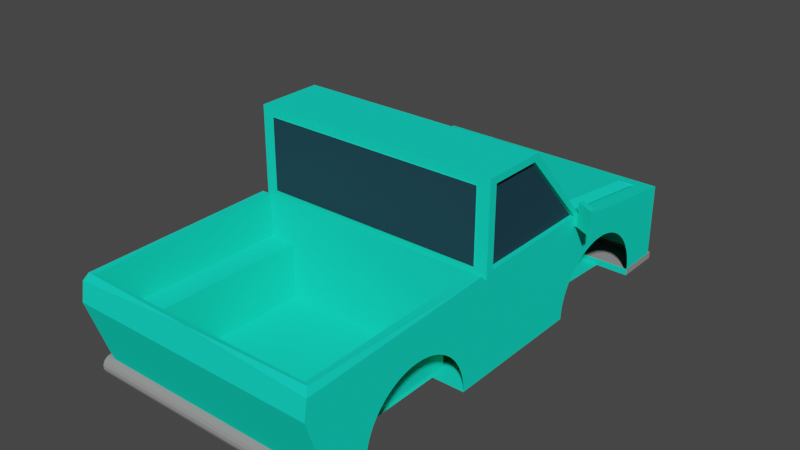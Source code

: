 # Source: pickup.blend  (saved by Blender 3.0.42; exported with 4.5.12 LTS)
import bpy
from mathutils import Matrix  # noqa: F401  (used for matrix-valued properties, if any)

bpy.ops.wm.read_factory_settings(use_empty=True)
scene = bpy.context.scene
scene.name = 'Scene'

# ---- collections
col_collection = bpy.data.collections.new('Collection'); scene.collection.children.link(col_collection)

# ---- materials (node trees are filled in below, after node groups)
mat_blue = bpy.data.materials.new('Blue')
mat_blue.use_transparent_shadow = False
mat_blue.diffuse_color = (0.007964, 0.8, 0.5686, 1.0)
mat_blue.roughness = 0.0
mat_blue.specular_intensity = 0.0
mat_glass = bpy.data.materials.new('Glass')
mat_glass.use_transparent_shadow = False
mat_glass.diffuse_color = (0.01681, 0.05781, 0.08022, 1.0)
mat_black = bpy.data.materials.new('Black')
mat_black.use_transparent_shadow = False
mat_black.diffuse_color = (0.01739, 0.01739, 0.01739, 1.0)
mat_aluminium = bpy.data.materials.new('Aluminium')
mat_aluminium.use_transparent_shadow = False
mat_aluminium.diffuse_color = (0.281, 0.281, 0.281, 1.0)
mat_aluminium.metallic = 0.3837
mat_white = bpy.data.materials.new('White')
mat_white.alpha_threshold = 0.0
mat_white.use_transparent_shadow = False
mat_white.diffuse_color = (1.0, 1.0, 1.0, 1.0)
mat_white.line_color = (0.0, 0.0, 0.0, 1.0)

# ---- material node trees

# ---- world
world_world = bpy.data.worlds.new('World'); scene.world = world_world
world_world.use_nodes = True; world_world.node_tree.nodes.clear()
_N = world_world.node_tree.nodes; _L = world_world.node_tree.links
n0 = _N.new('ShaderNodeOutputWorld'); n0.name = 'World Output'; n0.location = (300, 300)
n1 = _N.new('ShaderNodeBackground'); n1.name = 'Background'; n1.location = (10, 300)
n1.inputs[0].default_value = (0.05088, 0.05088, 0.05088, 1.0)
_L.new(n1.outputs[0], n0.inputs[0])
n0.is_active_output = True
world_world.color = (0.05088, 0.05088, 0.05088)
world_world.use_sun_shadow = False
world_world.sun_shadow_jitter_overblur = 0.0

# ---- meshes
me_cube_001 = bpy.data.meshes.new('Cube.001')
me_cube_001.from_pydata([(-0.6129, -1.0, -0.1842), (-0.6129, -1.106, 0.1346), (-0.6129, 1.0, -0.1842), (-0.6129, 1.0, 0.1346), (-0.6129, 0.4, 0.2169), (-0.6129, 0.06999, 0.5977), (-0.4522, -0.842, -0.1842), (-0.5458, -0.8419, -0.1842), (-0.6129, -0.8416, -0.1719), (-0.6129, -0.8406, -0.1592), (-0.6129, -0.8419, -0.1842), (-0.6129, -0.5837, 0.07367), (-0.6129, -0.5963, 0.07336), (-0.6129, -0.609, 0.07243), (-0.6129, -0.6586, 0.06255), (-0.6129, -0.6707, 0.05857), (-0.6129, -0.6941, 0.04888), (-0.6129, -0.462, 0.04318), (-0.6129, -0.4733, 0.04888), (-0.6129, -0.6825, 0.05401), (-0.6129, -0.7054, 0.04318), (-0.6129, -0.7164, 0.03693), (-0.6129, -0.4402, 0.03015), (-0.6129, -0.4509, 0.03693), (-0.6129, -0.7271, 0.03015), (-0.6129, -0.7375, 0.02285), (-0.6129, -0.4299, 0.02285), (-0.6129, -0.7475, 0.01506), (-0.6129, -0.7571, 0.006779), (-0.6129, -0.7663, -0.00196), (-0.6129, -0.7984, -0.04109), (-0.6129, -0.7911, -0.03073), (-0.6129, -0.775, -0.01114), (-0.6129, -0.7833, -0.02074), (-0.6129, -0.8171, -0.07414), (-0.6129, -0.8114, -0.06282), (-0.6129, -0.8052, -0.0518), (-0.6129, -0.8222, -0.08573), (-0.6129, -0.8268, -0.09756), (-0.6129, -0.8342, -0.1218), (-0.6129, -0.8308, -0.1096), (-0.6129, -0.8369, -0.1342), (-0.6129, -0.8391, -0.1467), (-0.6129, -0.5087, 0.06255), (-0.6129, -0.5584, 0.07243), (-0.6129, -0.6464, 0.06593), (-0.6129, -0.6216, 0.07087), (-0.6129, -0.5209, 0.06593), (-0.6129, -0.6341, 0.06871), (-0.6129, -0.571, 0.07336), (-0.6129, -0.5333, 0.06871), (-0.6129, -0.5458, 0.07087), (-0.6129, -0.4849, 0.05401), (-0.6129, -0.4967, 0.05857), (-0.6129, 0.3073, -0.1342), (-0.6129, 0.322, -0.08573), (-0.6129, 0.3175, -0.09756), (-0.6129, 0.3135, -0.1096), (-0.6129, 0.3101, -0.1218), (-0.4522, -0.3253, -0.1842), (-0.4483, 0.3022, -0.1842), (-0.5458, -0.3254, -0.1842), (-0.5458, 0.3023, -0.1842), (-0.6129, -0.3258, -0.1719), (-0.6129, -0.3267, -0.1592), (-0.6129, -0.3283, -0.1467), (-0.6129, -0.3255, -0.1842), (-0.6129, -0.3304, -0.1342), (-0.6129, -0.3366, -0.1096), (-0.6129, -0.3332, -0.1218), (-0.6129, -0.3406, -0.09756), (-0.6129, -0.3451, -0.08573), (-0.6129, -0.3841, -0.02074), (-0.6129, -0.3622, -0.0518), (-0.6129, -0.356, -0.06282), (-0.6129, -0.369, -0.04109), (-0.6129, -0.3503, -0.07414), (-0.6129, -0.3763, -0.03073), (-0.6129, -0.4199, 0.01506), (-0.6129, -0.4103, 0.006779), (-0.6129, -0.4011, -0.00196), (-0.6129, -0.3924, -0.01114), (-0.6129, 0.5227, 0.07087), (-0.6129, 0.5353, 0.07243), (-0.6129, 0.5102, 0.06871), (-0.6129, 0.4978, 0.06593), (-0.6129, 0.4856, 0.06255), (-0.6129, 0.4736, 0.05857), (-0.6129, 0.4502, 0.04888), (-0.6129, 0.4618, 0.05401), (-0.6129, 0.4389, 0.04318), (-0.6129, 0.4278, 0.03693), (-0.6129, 0.4171, 0.03015), (-0.6129, 0.4068, 0.02285), (-0.6129, 0.4, 0.01758), (-0.6129, 0.3968, 0.01506), (-0.6129, 0.3872, 0.006779), (-0.6129, 0.378, -0.00196), (-0.6129, 0.3693, -0.01114), (-0.6129, 0.361, -0.02074), (-0.6129, 0.3532, -0.03073), (-0.6129, 0.3391, -0.0518), (-0.6129, 0.3459, -0.04109), (-0.6129, 0.3329, -0.06282), (-0.6129, 0.3272, -0.07414), (-0.6129, 0.3052, -0.1467), (-0.6129, 0.3036, -0.1592), (-0.6129, 0.3027, -0.1719), (-0.6129, 0.3024, -0.1842), (-0.6129, 0.5606, 0.07367), (-0.6129, 0.5732, 0.07336), (-0.6129, 0.5479, 0.07336), (-0.6129, 0.5859, 0.07243), (-0.6129, 0.5985, 0.07087), (-0.6129, 0.611, 0.06871), (-0.6129, 0.6233, 0.06593), (-0.6129, 0.6594, 0.05401), (-0.6129, 0.6355, 0.06255), (-0.6129, 0.6476, 0.05857), (-0.6129, 0.671, 0.04888), (-0.6129, 0.6823, 0.04318), (-0.6129, 0.6933, 0.03693), (-0.6129, 0.7144, 0.02285), (-0.6129, 0.704, 0.03015), (-0.6129, 0.7244, 0.01506), (-0.6129, 0.7432, -0.00196), (-0.6129, 0.734, 0.006779), (-0.6129, 0.7519, -0.01114), (-0.6129, 0.7602, -0.02074), (-0.6129, 0.768, -0.03073), (-0.6129, 0.7883, -0.06282), (-0.6129, 0.794, -0.07414), (-0.6129, 0.7991, -0.08573), (-0.6129, 0.7753, -0.04109), (-0.6129, 0.7821, -0.0518), (-0.2983, 0.8189, -0.1842), (-0.5458, 0.8188, -0.1842), (-0.6129, 0.8185, -0.1719), (-0.6129, 0.8175, -0.1592), (-0.6129, 0.8138, -0.1342), (-0.6129, 0.8188, -0.1842), (-0.6129, 0.816, -0.1467), (-0.6129, 0.8111, -0.1218), (-0.6129, 0.8037, -0.09756), (-0.6129, 0.8077, -0.1096), (-0.319, 1.0, 0.05726), (-0.319, 1.0, -0.1068), (0.0, 1.0, -0.1068), (0.0, 1.0, 0.05726), (-0.319, 0.98, 0.05726), (-0.319, 0.98, -0.1068), (0.0, 0.98, -0.1068), (0.0, 0.98, 0.05726), (-0.6129, -1.093, 0.2152), (-0.6129, -0.2102, 0.5977), (-0.6129, -0.2117, 0.2159), (-0.6129, 1.0, -0.2142), (-0.4483, 0.8189, -0.2142), (-0.5458, 0.8188, -0.2142), (-0.6129, 0.8188, -0.2142), (-0.6129, 1.02, -0.1842), (-0.6129, 1.02, -0.2142), (-0.2596, 0.98, 0.02007), (-0.2596, 0.98, -0.06966), (-1.067e-09, 0.98, -0.06966), (-1.067e-09, 0.98, 0.02007), (-0.2596, 0.96, 0.02007), (-0.2596, 0.96, -0.06966), (-1.067e-09, 0.96, -0.06966), (-1.067e-09, 0.96, 0.02007), (-0.6129, 0.3485, 0.2452), (-0.6129, -0.1766, 0.2443), (-0.6129, -0.1752, 0.5693), (-0.6129, 0.05145, 0.5693), (-0.6129, -0.2407, 0.2443), (-0.5976, -1.074, 0.2437), (-0.5629, -0.1766, 0.2443), (-0.5629, 0.3485, 0.2452), (-0.5629, -0.1752, 0.5693), (-0.5629, 0.05145, 0.5693), (-0.5629, -0.2407, 0.2443), (-0.5726, -1.064, 0.2421), (-0.6292, 0.3494, 0.2045), (-0.6292, 0.3494, 0.2576), (-0.6292, 0.3749, 0.2045), (-0.6292, 0.3749, 0.2576), (-0.6035, 0.3494, 0.2045), (-0.6035, 0.3494, 0.2576), (-0.6035, 0.3749, 0.2045), (-0.6035, 0.3749, 0.2576), (-0.7171, 0.337, 0.2045), (-0.7171, 0.3114, 0.2045), (-0.7171, 0.3114, 0.2576), (-0.7171, 0.337, 0.2576), (-0.6292, 0.3494, 0.3076), (-0.6292, 0.3749, 0.3076), (-0.7171, 0.3114, 0.3076), (-0.7171, 0.337, 0.3076), (0.0, -1.088, 0.2455), (0.0, -1.068, 0.2423), (0.6129, -1.0, -0.1842), (0.6129, -1.106, 0.1346), (0.6129, 1.0, -0.1842), (0.6129, 1.0, 0.1346), (0.0, 0.4, 0.2169), (0.6129, 0.4, 0.2169), (0.0, 1.0, -0.1842), (0.0, 1.0, 0.1346), (0.0, -1.0, -0.1842), (0.0, -1.106, 0.1346), (0.6129, 0.06999, 0.5977), (0.0, 0.06999, 0.5977), (0.0, -0.842, -0.1842), (0.4522, -0.842, -0.1842), (0.5458, -0.8419, -0.1842), (0.6129, -0.8416, -0.1719), (0.6129, -0.8406, -0.1592), (0.6129, -0.8419, -0.1842), (0.6129, -0.5837, 0.07367), (0.6129, -0.5963, 0.07336), (0.6129, -0.609, 0.07243), (0.6129, -0.6586, 0.06255), (0.6129, -0.6707, 0.05857), (0.6129, -0.6941, 0.04888), (0.6129, -0.462, 0.04318), (0.6129, -0.4733, 0.04888), (0.6129, -0.6825, 0.05401), (0.6129, -0.7054, 0.04318), (0.6129, -0.7164, 0.03693), (0.6129, -0.4402, 0.03015), (0.6129, -0.4509, 0.03693), (0.6129, -0.7271, 0.03015), (0.6129, -0.7375, 0.02285), (0.6129, -0.4299, 0.02285), (0.6129, -0.7475, 0.01506), (0.6129, -0.7571, 0.006779), (0.6129, -0.7663, -0.00196), (0.6129, -0.7984, -0.04109), (0.6129, -0.7911, -0.03073), (0.6129, -0.775, -0.01114), (0.6129, -0.7833, -0.02074), (0.6129, -0.8171, -0.07414), (0.6129, -0.8114, -0.06282), (0.6129, -0.8052, -0.0518), (0.6129, -0.8222, -0.08573), (0.6129, -0.8268, -0.09756), (0.6129, -0.8342, -0.1218), (0.6129, -0.8308, -0.1096), (0.6129, -0.8369, -0.1342), (0.6129, -0.8391, -0.1467), (0.6129, -0.5087, 0.06255), (0.6129, -0.5584, 0.07243), (0.6129, -0.6464, 0.06593), (0.6129, -0.6216, 0.07087), (0.6129, -0.5209, 0.06593), (0.6129, -0.6341, 0.06871), (0.6129, -0.571, 0.07336), (0.6129, -0.5333, 0.06871), (0.6129, -0.5458, 0.07087), (0.6129, -0.4849, 0.05401), (0.6129, -0.4967, 0.05857), (0.0, -0.3253, -0.1842), (0.0, 0.3022, -0.1842), (0.6129, 0.3073, -0.1342), (0.6129, 0.322, -0.08573), (0.6129, 0.3175, -0.09756), (0.6129, 0.3135, -0.1096), (0.6129, 0.3101, -0.1218), (0.4522, -0.3253, -0.1842), (0.4483, 0.3022, -0.1842), (0.5458, -0.3254, -0.1842), (0.5458, 0.3023, -0.1842), (0.6129, -0.3258, -0.1719), (0.6129, -0.3267, -0.1592), (0.6129, -0.3283, -0.1467), (0.6129, -0.3255, -0.1842), (0.6129, -0.3304, -0.1342), (0.6129, -0.3366, -0.1096), (0.6129, -0.3332, -0.1218), (0.6129, -0.3406, -0.09756), (0.6129, -0.3451, -0.08573), (0.6129, -0.3841, -0.02074), (0.6129, -0.3622, -0.0518), (0.6129, -0.356, -0.06282), (0.6129, -0.369, -0.04109), (0.6129, -0.3503, -0.07414), (0.6129, -0.3763, -0.03073), (0.6129, -0.4199, 0.01506), (0.6129, -0.4103, 0.006779), (0.6129, -0.4011, -0.00196), (0.6129, -0.3924, -0.01114), (0.6129, 0.5227, 0.07087), (0.6129, 0.5353, 0.07243), (0.6129, 0.5102, 0.06871), (0.6129, 0.4978, 0.06593), (0.6129, 0.4856, 0.06255), (0.6129, 0.4736, 0.05857), (0.6129, 0.4502, 0.04888), (0.6129, 0.4618, 0.05401), (0.6129, 0.4389, 0.04318), (0.6129, 0.4278, 0.03693), (0.6129, 0.4171, 0.03015), (0.6129, 0.4068, 0.02285), (0.6129, 0.4, 0.01758), (0.6129, 0.3968, 0.01506), (0.6129, 0.3872, 0.006779), (0.6129, 0.378, -0.00196), (0.6129, 0.3693, -0.01114), (0.6129, 0.361, -0.02074), (0.6129, 0.3532, -0.03073), (0.6129, 0.3391, -0.0518), (0.6129, 0.3459, -0.04109), (0.6129, 0.3329, -0.06282), (0.6129, 0.3272, -0.07414), (0.6129, 0.3052, -0.1467), (0.6129, 0.3036, -0.1592), (0.6129, 0.3027, -0.1719), (0.6129, 0.3024, -0.1842), (0.6129, 0.5606, 0.07367), (0.6129, 0.5732, 0.07336), (0.6129, 0.5479, 0.07336), (0.6129, 0.5859, 0.07243), (0.6129, 0.5985, 0.07087), (0.6129, 0.611, 0.06871), (0.6129, 0.6233, 0.06593), (0.6129, 0.6594, 0.05401), (0.6129, 0.6355, 0.06255), (0.6129, 0.6476, 0.05857), (0.6129, 0.671, 0.04888), (0.6129, 0.6823, 0.04318), (0.6129, 0.6933, 0.03693), (0.6129, 0.7144, 0.02285), (0.6129, 0.704, 0.03015), (0.6129, 0.7244, 0.01506), (0.6129, 0.7432, -0.00196), (0.6129, 0.734, 0.006779), (0.6129, 0.7519, -0.01114), (0.6129, 0.7602, -0.02074), (0.6129, 0.768, -0.03073), (0.6129, 0.7883, -0.06282), (0.6129, 0.794, -0.07414), (0.6129, 0.7991, -0.08573), (0.6129, 0.7753, -0.04109), (0.6129, 0.7821, -0.0518), (0.0, 0.8189, -0.1842), (0.2983, 0.8189, -0.1842), (0.5458, 0.8188, -0.1842), (0.6129, 0.8185, -0.1719), (0.6129, 0.8175, -0.1592), (0.6129, 0.8138, -0.1342), (0.6129, 0.8188, -0.1842), (0.6129, 0.816, -0.1467), (0.6129, 0.8111, -0.1218), (0.6129, 0.8037, -0.09756), (0.6129, 0.8077, -0.1096), (0.319, 1.0, 0.05726), (0.319, 1.0, -0.1068), (0.319, 0.98, 0.05726), (0.319, 0.98, -0.1068), (0.6129, -1.093, 0.2152), (0.0, -1.092, 0.2172), (0.6129, -0.2102, 0.5977), (0.6129, -0.2117, 0.2159), (0.0, 1.0, -0.2142), (0.6129, 1.0, -0.2142), (0.0, 0.8189, -0.2142), (0.4483, 0.8189, -0.2142), (0.5458, 0.8188, -0.2142), (0.6129, 0.8188, -0.2142), (0.0, 1.02, -0.1842), (0.6129, 1.02, -0.1842), (0.0, 1.02, -0.2142), (0.6129, 1.02, -0.2142), (0.2596, 0.98, 0.02007), (0.2596, 0.98, -0.06966), (0.2596, 0.96, 0.02007), (0.2596, 0.96, -0.06966), (0.6129, 0.3485, 0.2452), (0.6129, -0.1766, 0.2443), (0.6129, -0.1752, 0.5693), (0.6129, 0.05145, 0.5693), (0.6129, -0.2407, 0.2443), (0.5976, -1.074, 0.2437), (0.5629, -0.1766, 0.2443), (0.5629, 0.3485, 0.2452), (0.5629, -0.1752, 0.5693), (0.5629, 0.05145, 0.5693), (0.5629, -0.2407, 0.2443), (0.5726, -1.064, 0.2421), (0.6292, 0.3494, 0.2045), (0.6292, 0.3494, 0.2576), (0.6292, 0.3749, 0.2045), (0.6292, 0.3749, 0.2576), (0.6035, 0.3494, 0.2045), (0.6035, 0.3494, 0.2576), (0.6035, 0.3749, 0.2045), (0.6035, 0.3749, 0.2576), (0.7171, 0.337, 0.2045), (0.7171, 0.3114, 0.2045), (0.7171, 0.3114, 0.2576), (0.7171, 0.337, 0.2576), (0.6292, 0.3494, 0.3076), (0.6292, 0.3749, 0.3076), (0.7171, 0.3114, 0.3076), (0.7171, 0.337, 0.3076), (-0.5792, 0.08649, 0.5693), (0.0, 0.08649, 0.5693), (-0.5792, 0.3835, 0.2452), (0.0, 0.3835, 0.2452), (0.5792, 0.08649, 0.5693), (0.5792, 0.3835, 0.2452), (-0.5792, 0.0692, 0.5593), (0.0, 0.0692, 0.5593), (-0.5792, 0.3662, 0.2352), (0.0, 0.3662, 0.2352), (0.5792, 0.0692, 0.5593), (0.5792, 0.3662, 0.2352), (-0.5394, 0.46, 0.2086), (-0.5394, 0.94, 0.1429), (0.0, 0.46, 0.2086), (0.0, 0.94, 0.1429), (0.5394, 0.46, 0.2086), (0.5394, 0.94, 0.1429), (-0.5153, 0.4721, 0.1996), (-0.5153, 0.9306, 0.1368), (0.0, 0.4721, 0.1996), (0.0, 0.9306, 0.1368), (0.5153, 0.4721, 0.1996), (0.5153, 0.9306, 0.1368), (-0.5726, -0.9943, 0.06026), (-0.5629, -0.2402, 0.06248), (0.5726, -0.9943, 0.06026), (0.5629, -0.2402, 0.06248), (0.0, -0.9987, 0.06094), (-0.4425, -0.9943, 0.06026), (-0.435, -0.2402, 0.06248), (0.4425, -0.9943, 0.06026), (0.435, -0.2402, 0.06248), (1.564e-09, -0.9987, 0.06046), (-0.4425, -0.9489, -0.1795), (-0.435, -0.2438, -0.1773), (0.4425, -0.9489, -0.1795), (0.435, -0.2438, -0.1773), (1.564e-09, -0.9529, -0.1793), (-0.5516, -0.2103, 0.5602), (-0.5516, -0.2116, 0.2534), (0.5516, -0.2103, 0.5602), (0.5516, -0.2116, 0.2534), (-0.5516, -0.1903, 0.56), (-0.5516, -0.1916, 0.2533), (0.5516, -0.1903, 0.56), (0.5516, -0.1916, 0.2533), (-0.03669, 0.898, 0.1655), (-0.4786, 0.898, 0.1655), (-0.4786, 0.5047, 0.2194), (-0.03669, 0.5047, 0.2194), (0.03669, 0.898, 0.1655), (0.03669, 0.5047, 0.2194), (0.4786, 0.5047, 0.2194), (0.4786, 0.898, 0.1655), (-0.5899, -0.1766, 0.2443), (-0.5899, 0.3485, 0.2452), (-0.5899, -0.1752, 0.5693), (-0.5899, 0.05145, 0.5693), (0.5899, -0.1766, 0.2443), (0.5899, 0.3485, 0.2452), (0.5899, -0.1752, 0.5693), (0.5899, 0.05145, 0.5693), (-0.5792, 0.08641, 0.575), (-5.378e-10, 0.08641, 0.575), (-0.5792, 0.3834, 0.2509), (-5.378e-10, 0.3834, 0.2509), (0.5792, 0.08641, 0.575), (0.5792, 0.3834, 0.2509), (-0.5516, -0.2136, 0.5601), (-0.5516, -0.215, 0.2534), (0.5516, -0.2136, 0.5601), (0.5516, -0.215, 0.2534), (-0.5899, 0.08593, 0.2448), (-0.5899, -0.1759, 0.4068), (-0.5899, -0.06188, 0.5693), (-0.5899, 0.2, 0.4073), (0.5899, 0.08593, 0.2448), (0.5899, -0.1759, 0.4068), (0.5899, -0.06188, 0.5693), (0.5899, 0.2, 0.4073), (-0.2896, 0.08641, 0.575), (-0.2896, 0.3834, 0.2509), (-0.5792, 0.2349, 0.413), (0.2896, 0.08641, 0.575), (0.2896, 0.3834, 0.2509), (0.5792, 0.2349, 0.413), (-0.5516, -0.2143, 0.4068), (0.5516, -0.2143, 0.4068), (0.0, -0.2136, 0.5601), (0.0, -0.215, 0.2534)], [], [(205, 204, 408, 410), (208, 209, 1, 0), (0, 1, 4, 94, 95, 96, 97, 98, 99, 100, 102, 101, 103, 104, 55, 56, 57, 58, 54, 105, 106, 107, 108, 66, 63, 64, 65, 67, 69, 68, 70, 71, 76, 74, 73, 75, 77, 72, 81, 80, 79, 78, 26, 22, 23, 17, 18, 52, 53, 43, 47, 50, 51, 44, 49, 11, 12, 13, 46, 48, 45, 14, 15, 19, 16, 20, 21, 24, 25, 27, 28, 29, 32, 33, 31, 30, 36, 35, 34, 37, 38, 40, 39, 41, 42, 9, 8, 10), (1, 209, 360, 153), (207, 3, 418, 420), (2, 3, 145, 146), (140, 137, 138, 141, 139, 142, 144, 143, 132, 131, 130, 134, 133, 129, 128, 127, 125, 126, 124, 122, 123, 121, 120, 119, 116, 118, 117, 115, 114, 113, 112, 110, 109, 111, 83, 82, 84, 85, 86, 87, 89, 88, 90, 91, 92, 93, 94, 4, 3, 2), (108, 62, 60, 262, 261, 59, 61, 66), (10, 7, 6, 212, 208, 0), (6, 59, 261, 212), (147, 146, 150, 151), (3, 207, 148, 145), (206, 2, 146, 147), (149, 152, 165, 162), (145, 148, 152, 149), (146, 145, 149, 150), (153, 155, 4, 1), (385, 383, 464, 483, 466), (156, 363, 365, 157, 158, 159), (344, 135, 157, 365), (140, 2, 156, 159), (135, 136, 158, 157), (136, 140, 159, 158), (160, 369, 371, 161), (2, 206, 369, 160), (363, 156, 161, 371), (156, 2, 160, 161), (162, 165, 169, 166), (150, 149, 162, 163), (151, 150, 163, 164), (167, 166, 169, 168), (163, 162, 166, 167), (164, 163, 167, 168), (155, 171, 170, 4), (154, 172, 171, 155), (5, 173, 172, 154), (4, 170, 173, 5), (171, 172, 178, 176), (153, 175, 174, 155), (172, 173, 179, 178), (170, 171, 176, 177), (174, 175, 181, 180), (173, 170, 177, 179), (182, 183, 192, 191), (184, 185, 189, 188), (188, 189, 187, 186), (186, 187, 183, 182), (184, 188, 186, 182), (189, 185, 183, 187), (191, 192, 193, 190), (183, 185, 195, 194), (184, 182, 191, 190), (185, 184, 190, 193), (194, 195, 197, 196), (185, 193, 197, 195), (192, 183, 194, 196), (193, 192, 196, 197), (153, 360, 198, 175), (175, 198, 199, 181), (204, 4, 407, 408), (208, 200, 201, 209), (200, 217, 215, 216, 249, 248, 246, 247, 245, 244, 241, 242, 243, 237, 238, 240, 239, 236, 235, 234, 232, 231, 228, 227, 223, 226, 222, 221, 252, 255, 253, 220, 219, 218, 256, 251, 258, 257, 254, 250, 260, 259, 225, 224, 230, 229, 233, 287, 288, 289, 290, 281, 286, 284, 282, 283, 285, 280, 279, 277, 278, 276, 274, 273, 272, 275, 317, 316, 315, 314, 263, 267, 266, 265, 264, 313, 312, 310, 311, 309, 308, 307, 306, 305, 304, 303, 205, 201), (201, 359, 360, 209), (203, 207, 420, 422), (206, 363, 365, 344), (202, 356, 355, 203), (350, 202, 203, 205, 303, 302, 301, 300, 299, 297, 298, 296, 295, 294, 293, 291, 292, 320, 318, 319, 321, 322, 323, 324, 326, 327, 325, 328, 329, 330, 332, 331, 333, 335, 334, 336, 337, 338, 342, 343, 339, 340, 341, 353, 354, 352, 349, 351, 348, 347), (317, 275, 270, 268, 261, 262, 269, 271), (217, 200, 208, 212, 213, 214), (213, 212, 261, 268), (147, 151, 358, 356), (203, 355, 148, 207), (206, 147, 356, 202), (357, 373, 165, 152), (355, 357, 152, 148), (356, 358, 357, 355), (359, 201, 205, 362), (383, 384, 465, 482, 464), (364, 368, 367, 366, 365, 363), (344, 365, 366, 345), (206, 369, 371, 363), (350, 368, 364, 202), (345, 366, 367, 346), (346, 367, 368, 350), (370, 372, 371, 369), (202, 370, 369, 206), (363, 371, 372, 364), (364, 372, 370, 202), (373, 375, 169, 165), (358, 374, 373, 357), (151, 164, 374, 358), (376, 168, 169, 375), (374, 376, 375, 373), (164, 168, 376, 374), (362, 205, 377, 378), (361, 362, 378, 379), (210, 361, 379, 380), (205, 210, 380, 377), (378, 383, 385, 379), (359, 362, 381, 382), (379, 385, 386, 380), (377, 384, 383, 378), (381, 387, 388, 382), (380, 386, 384, 377), (389, 398, 399, 390), (391, 395, 396, 392), (395, 393, 394, 396), (393, 389, 390, 394), (391, 389, 393, 395), (396, 394, 390, 392), (398, 397, 400, 399), (390, 401, 402, 392), (391, 397, 398, 389), (392, 400, 397, 391), (401, 403, 404, 402), (392, 402, 404, 400), (399, 403, 401, 390), (400, 404, 403, 399), (359, 382, 198, 360), (382, 388, 199, 198), (408, 407, 413, 414), (410, 408, 414, 416), (5, 211, 406, 405), (211, 210, 409, 406), (210, 205, 410, 409), (4, 5, 405, 407), (409, 410, 416, 415), (406, 409, 415, 412), (407, 405, 411, 413), (405, 406, 412, 411), (421, 422, 428, 427), (422, 420, 426, 428), (4, 204, 419, 417), (3, 4, 417, 418), (204, 205, 421, 419), (205, 203, 422, 421), (418, 417, 423, 424), (419, 421, 427, 425), (420, 418, 424, 426), (417, 419, 425, 423), (157, 365, 262, 60), (366, 269, 262, 365), (211, 5, 154, 361, 210), (154, 155, 445, 444), (174, 180, 387, 381, 362, 155), (199, 388, 431, 433), (433, 431, 436, 438), (387, 180, 430, 432), (180, 181, 429, 430), (388, 387, 432, 431), (181, 199, 433, 429), (437, 435, 440, 442), (430, 429, 434, 435), (429, 433, 438, 434), (431, 432, 437, 436), (432, 430, 435, 437), (440, 439, 443, 441, 442), (438, 436, 441, 443), (435, 434, 439, 440), (434, 438, 443, 439), (436, 437, 442, 441), (446, 444, 448, 450), (361, 154, 444, 446), (362, 361, 446, 447), (155, 362, 447, 445), (415, 416, 473, 491, 472), (444, 445, 449, 448), (445, 447, 451, 449), (447, 446, 450, 451), (452, 453, 454, 455), (424, 453, 452, 426), (423, 454, 453, 424), (425, 455, 454, 423), (426, 452, 455, 425), (456, 457, 458, 459), (425, 457, 456, 426), (427, 458, 457, 425), (428, 459, 458, 427), (426, 456, 459, 428), (416, 414, 471, 490, 473), (411, 412, 469, 486, 468), (448, 449, 475, 492, 474), (386, 385, 466, 484, 467), (414, 413, 470, 487, 471), (177, 176, 460, 478, 461), (451, 450, 476, 493, 477), (384, 386, 467, 485, 465), (413, 411, 468, 488, 470), (176, 178, 462, 479, 460), (450, 448, 474, 494, 476), (178, 179, 463, 480, 462), (449, 451, 477, 495, 475), (412, 415, 472, 489, 469), (179, 177, 461, 481, 463)])
me_cube_001.polygons.foreach_set('material_index', [0, 0, 0, 0, 0, 0, 0, 0, 0, 0, 3, 0, 0, 0, 3, 3, 0, 0, 3, 0, 3, 0, 0, 3, 3, 3, 3, 2, 0, 0, 2, 2, 2, 0, 0, 0, 0, 0, 0, 0, 0, 0, 0, 0, 0, 0, 0, 0, 0, 0, 0, 0, 0, 0, 0, 0, 0, 0, 0, 0, 0, 0, 0, 0, 0, 0, 0, 0, 0, 0, 3, 0, 0, 0, 3, 3, 0, 0, 3, 0, 0, 3, 0, 0, 3, 3, 3, 3, 2, 0, 0, 2, 2, 2, 0, 0, 0, 0, 0, 0, 0, 0, 0, 0, 0, 0, 0, 0, 0, 0, 0, 0, 0, 0, 0, 0, 0, 0, 0, 0, 0, 0, 0, 0, 0, 0, 0, 0, 0, 0, 0, 0, 0, 0, 0, 0, 0, 0, 0, 0, 0, 0, 0, 0, 0, 0, 0, 0, 0, 0, 0, 0, 0, 0, 0, 0, 0, 0, 0, 0, 0, 0, 0, 0, 0, 0, 0, 0, 0, 0, 0, 0, 0, 0, 0, 0, 0, 0, 0, 0, 0, 0, 0, 0, 0, 0, 0, 0, 0, 0, 0, 0, 0, 0])
_uv = me_cube_001.uv_layers.new(name='UVMap')
_uv.uv.foreach_set('vector', [0.875, 0.575, 0.75, 0.575, 0.75, 0.575, 0.875, 0.575, 0.375, 0.875, 0.625, 0.875, 0.625, 1.0, 0.375, 1.0, 0.375, 0.0, 0.625, 0.0, 0.625, 0.175, 0.4701, 0.175, 0.469, 0.1746, 0.4653, 0.1735, 0.4614, 0.1723, 0.4573, 0.1713, 0.4529, 0.1703, 0.4484, 0.1693, 0.4436, 0.1684, 0.4387, 0.1676, 0.4336, 0.1668, 0.4283, 0.1661, 0.4228, 0.1655, 0.4172, 0.1649, 0.4115, 0.1644, 0.4056, 0.164, 0.3996, 0.1636, 0.3935, 0.1633, 0.3874, 0.1631, 0.3811, 0.1629, 0.375, 0.1628, 0.375, 0.08432, 0.3819, 0.08446, 0.3889, 0.08453, 0.3959, 0.08452, 0.4028, 0.08443, 0.4097, 0.08427, 0.4165, 0.08403, 0.4233, 0.08372, 0.4299, 0.08334, 0.4364, 0.08288, 0.4428, 0.08235, 0.4491, 0.08176, 0.4552, 0.08109, 0.4612, 0.08037, 0.4669, 0.07958, 0.4725, 0.07873, 0.4779, 0.07782, 0.4831, 0.07685, 0.488, 0.07583, 0.4927, 0.07476, 0.4972, 0.07364, 0.5014, 0.07248, 0.5053, 0.07127, 0.5089, 0.07002, 0.5123, 0.06873, 0.5153, 0.06741, 0.518, 0.06605, 0.5205, 0.06467, 0.5225, 0.06326, 0.5243, 0.06182, 0.5257, 0.06036, 0.5267, 0.05889, 0.5274, 0.0574, 0.5277, 0.05589, 0.5277, 0.05438, 0.5272, 0.05286, 0.5264, 0.05134, 0.5253, 0.04982, 0.5237, 0.0483, 0.5218, 0.04679, 0.5195, 0.04528, 0.5168, 0.04379, 0.5138, 0.04231, 0.5104, 0.04085, 0.5066, 0.03941, 0.5024, 0.03799, 0.498, 0.03661, 0.4931, 0.03525, 0.488, 0.03392, 0.4825, 0.03263, 0.4767, 0.03138, 0.4707, 0.03017, 0.4644, 0.029, 0.4578, 0.02789, 0.4509, 0.02682, 0.4439, 0.02581, 0.4367, 0.02486, 0.4292, 0.02398, 0.4217, 0.02315, 0.414, 0.0224, 0.4063, 0.02171, 0.3984, 0.0211, 0.3906, 0.02057, 0.3827, 0.02012, 0.375, 0.01976, 0.625, 1.0, 0.625, 0.875, 0.625, 0.875, 0.625, 1.0, 0.75, 0.5, 0.875, 0.5, 0.875, 0.5, 0.75, 0.5, 0.375, 0.25, 0.625, 0.25, 0.625, 0.25, 0.375, 0.25, 0.375, 0.2273, 0.3823, 0.2273, 0.3898, 0.2272, 0.3972, 0.227, 0.4047, 0.2267, 0.412, 0.2264, 0.4193, 0.226, 0.4264, 0.2255, 0.4334, 0.2249, 0.4402, 0.2243, 0.4467, 0.2235, 0.453, 0.2228, 0.4591, 0.2219, 0.4649, 0.221, 0.4703, 0.22, 0.4755, 0.219, 0.4803, 0.2179, 0.4847, 0.2167, 0.4888, 0.2155, 0.4926, 0.2143, 0.4959, 0.213, 0.4989, 0.2117, 0.5015, 0.2103, 0.5038, 0.2089, 0.5057, 0.2074, 0.5072, 0.2059, 0.5084, 0.2044, 0.5092, 0.2029, 0.5097, 0.2014, 0.5098, 0.1998, 0.5096, 0.1982, 0.5091, 0.1967, 0.5083, 0.1951, 0.5072, 0.1935, 0.5057, 0.1919, 0.504, 0.1903, 0.502, 0.1888, 0.4998, 0.1872, 0.4973, 0.1857, 0.4945, 0.1842, 0.4915, 0.1827, 0.4882, 0.1813, 0.4847, 0.1799, 0.481, 0.1785, 0.4771, 0.1771, 0.473, 0.1758, 0.4701, 0.175, 0.625, 0.175, 0.625, 0.25, 0.375, 0.25, 0.125, 0.5872, 0.1387, 0.5872, 0.1892, 0.5872, 0.25, 0.5872, 0.25, 0.6657, 0.1892, 0.6657, 0.1387, 0.6657, 0.125, 0.6657, 0.125, 0.7302, 0.1387, 0.7302, 0.1892, 0.7303, 0.25, 0.7303, 0.25, 0.75, 0.125, 0.75, 0.1892, 0.7303, 0.1892, 0.6657, 0.25, 0.6657, 0.25, 0.7303, 0.25, 0.5, 0.125, 0.5, 0.125, 0.5, 0.25, 0.5, 0.875, 0.5, 0.75, 0.5, 0.75, 0.5, 0.875, 0.5, 0.25, 0.5, 0.125, 0.5, 0.125, 0.5, 0.25, 0.5, 0.875, 0.5, 0.75, 0.5, 0.75, 0.5, 0.875, 0.5, 0.875, 0.5, 0.75, 0.5, 0.75, 0.5, 0.875, 0.5, 0.375, 0.25, 0.625, 0.25, 0.625, 0.25, 0.375, 0.25, 0.625, 0.0, 0.625, 0.07342, 0.625, 0.175, 0.625, 0.0, 0.625, 0.0875, 0.625, 0.07342, 0.625, 0.07342, 0.625, 0.08046, 0.625, 0.0875, 0.125, 0.5, 0.25, 0.5, 0.25, 0.5226, 0.1892, 0.5226, 0.1387, 0.5226, 0.125, 0.5227, 0.0, 0.0, 0.0, 0.0, 0.0, 0.0, 0.0, 0.0, 0.375, 0.2273, 0.375, 0.25, 0.375, 0.25, 0.375, 0.2273, 0.0, 0.0, 0.0, 0.0, 0.0, 0.0, 0.0, 0.0, 0.0, 0.0, 0.0, 0.0, 0.0, 0.0, 0.0, 0.0, 0.125, 0.5, 0.25, 0.5, 0.25, 0.5, 0.125, 0.5, 0.125, 0.5, 0.25, 0.5, 0.25, 0.5, 0.125, 0.5, 0.25, 0.5, 0.125, 0.5, 0.125, 0.5, 0.25, 0.5, 0.375, 0.25, 0.375, 0.25, 0.375, 0.25, 0.375, 0.25, 0.875, 0.5, 0.75, 0.5, 0.75, 0.5, 0.875, 0.5, 0.375, 0.25, 0.625, 0.25, 0.625, 0.25, 0.375, 0.25, 0.25, 0.5, 0.125, 0.5, 0.125, 0.5, 0.25, 0.5, 0.375, 0.25, 0.625, 0.25, 0.625, 0.375, 0.375, 0.375, 0.375, 0.25, 0.625, 0.25, 0.625, 0.25, 0.375, 0.25, 0.25, 0.5, 0.125, 0.5, 0.125, 0.5, 0.25, 0.5, 0.625, 0.07342, 0.625, 0.07342, 0.625, 0.175, 0.625, 0.175, 0.625, 0.0875, 0.625, 0.0875, 0.625, 0.07342, 0.625, 0.07342, 0.625, 0.175, 0.625, 0.175, 0.625, 0.0875, 0.625, 0.0875, 0.625, 0.175, 0.625, 0.175, 0.625, 0.175, 0.625, 0.175, 0.625, 0.07342, 0.625, 0.0875, 0.625, 0.0875, 0.625, 0.07342, 0.625, 0.0, 0.625, 0.0, 0.625, 0.07342, 0.625, 0.07342, 0.625, 0.0875, 0.625, 0.175, 0.625, 0.175, 0.625, 0.0875, 0.625, 0.175, 0.625, 0.07342, 0.625, 0.07342, 0.625, 0.175, 0.625, 0.07342, 0.625, 0.0, 0.625, 0.0, 0.625, 0.07342, 0.625, 0.175, 0.625, 0.175, 0.625, 0.175, 0.625, 0.175, 0.375, 1.0, 0.625, 1.0, 0.625, 1.0, 0.375, 1.0, 0.375, 0.25, 0.625, 0.25, 0.625, 0.5, 0.375, 0.5, 0.375, 0.5, 0.625, 0.5, 0.625, 0.75, 0.375, 0.75, 0.375, 0.75, 0.625, 0.75, 0.625, 1.0, 0.375, 1.0, 0.125, 0.5, 0.375, 0.5, 0.375, 0.75, 0.125, 0.75, 0.625, 0.5, 0.875, 0.5, 0.875, 0.75, 0.625, 0.75, 0.375, 0.0, 0.625, 0.0, 0.625, 0.25, 0.375, 0.25, 0.875, 0.75, 0.875, 0.5, 0.875, 0.5, 0.875, 0.75, 0.125, 0.5, 0.125, 0.75, 0.125, 0.75, 0.125, 0.5, 0.625, 0.25, 0.375, 0.25, 0.375, 0.25, 0.625, 0.25, 0.875, 0.75, 0.875, 0.5, 0.875, 0.5, 0.875, 0.75, 0.625, 0.25, 0.625, 0.25, 0.625, 0.25, 0.625, 0.25, 0.625, 1.0, 0.625, 1.0, 0.625, 1.0, 0.625, 1.0, 0.625, 0.25, 0.625, 0.0, 0.625, 0.0, 0.625, 0.25, 0.625, 1.0, 0.625, 0.875, 0.625, 0.875, 0.625, 1.0, 0.625, 1.0, 0.625, 0.875, 0.625, 0.875, 0.625, 1.0, 0.75, 0.575, 0.875, 0.575, 0.875, 0.575, 0.75, 0.575, 0.375, 0.875, 0.375, 1.0, 0.625, 1.0, 0.625, 0.875, 0.375, 0.0, 0.375, 0.01976, 0.3827, 0.02012, 0.3906, 0.02057, 0.3984, 0.0211, 0.4063, 0.02171, 0.414, 0.0224, 0.4217, 0.02315, 0.4292, 0.02398, 0.4367, 0.02486, 0.4439, 0.02581, 0.4509, 0.02682, 0.4578, 0.02789, 0.4644, 0.029, 0.4707, 0.03017, 0.4767, 0.03138, 0.4825, 0.03263, 0.488, 0.03392, 0.4931, 0.03525, 0.498, 0.03661, 0.5024, 0.03799, 0.5066, 0.03941, 0.5104, 0.04085, 0.5138, 0.04231, 0.5168, 0.04379, 0.5195, 0.04528, 0.5218, 0.04679, 0.5237, 0.0483, 0.5253, 0.04982, 0.5264, 0.05134, 0.5272, 0.05286, 0.5277, 0.05438, 0.5277, 0.05589, 0.5274, 0.0574, 0.5267, 0.05889, 0.5257, 0.06036, 0.5243, 0.06182, 0.5225, 0.06326, 0.5205, 0.06467, 0.518, 0.06605, 0.5153, 0.06741, 0.5123, 0.06873, 0.5089, 0.07002, 0.5053, 0.07127, 0.5014, 0.07248, 0.4972, 0.07364, 0.4927, 0.07476, 0.488, 0.07583, 0.4831, 0.07685, 0.4779, 0.07782, 0.4725, 0.07873, 0.4669, 0.07958, 0.4612, 0.08037, 0.4552, 0.08109, 0.4491, 0.08176, 0.4428, 0.08235, 0.4364, 0.08288, 0.4299, 0.08334, 0.4233, 0.08372, 0.4165, 0.08403, 0.4097, 0.08427, 0.4028, 0.08443, 0.3959, 0.08452, 0.3889, 0.08453, 0.3819, 0.08446, 0.375, 0.08432, 0.375, 0.1628, 0.3811, 0.1629, 0.3874, 0.1631, 0.3935, 0.1633, 0.3996, 0.1636, 0.4056, 0.164, 0.4115, 0.1644, 0.4172, 0.1649, 0.4228, 0.1655, 0.4283, 0.1661, 0.4336, 0.1668, 0.4387, 0.1676, 0.4436, 0.1684, 0.4484, 0.1693, 0.4529, 0.1703, 0.4573, 0.1713, 0.4614, 0.1723, 0.4653, 0.1735, 0.469, 0.1746, 0.4701, 0.175, 0.625, 0.175, 0.625, 0.0, 0.625, 1.0, 0.625, 1.0, 0.625, 0.875, 0.625, 0.875, 0.875, 0.5, 0.75, 0.5, 0.75, 0.5, 0.875, 0.5, 0.0, 0.0, 0.0, 0.0, 0.0, 0.0, 0.0, 0.0, 0.375, 0.25, 0.375, 0.25, 0.625, 0.25, 0.625, 0.25, 0.375, 0.2273, 0.375, 0.25, 0.625, 0.25, 0.625, 0.175, 0.4701, 0.175, 0.473, 0.1758, 0.4771, 0.1771, 0.481, 0.1785, 0.4847, 0.1799, 0.4882, 0.1813, 0.4915, 0.1827, 0.4945, 0.1842, 0.4973, 0.1857, 0.4998, 0.1872, 0.502, 0.1888, 0.504, 0.1903, 0.5057, 0.1919, 0.5072, 0.1935, 0.5083, 0.1951, 0.5091, 0.1967, 0.5096, 0.1982, 0.5098, 0.1998, 0.5097, 0.2014, 0.5092, 0.2029, 0.5084, 0.2044, 0.5072, 0.2059, 0.5057, 0.2074, 0.5038, 0.2089, 0.5015, 0.2103, 0.4989, 0.2117, 0.4959, 0.213, 0.4926, 0.2143, 0.4888, 0.2155, 0.4847, 0.2167, 0.4803, 0.2179, 0.4755, 0.219, 0.4703, 0.22, 0.4649, 0.221, 0.4591, 0.2219, 0.453, 0.2228, 0.4467, 0.2235, 0.4402, 0.2243, 0.4334, 0.2249, 0.4264, 0.2255, 0.4193, 0.226, 0.412, 0.2264, 0.4047, 0.2267, 0.3972, 0.227, 0.3898, 0.2272, 0.3823, 0.2273, 0.125, 0.5872, 0.125, 0.6657, 0.1387, 0.6657, 0.1892, 0.6657, 0.25, 0.6657, 0.25, 0.5872, 0.1892, 0.5872, 0.1387, 0.5872, 0.125, 0.7302, 0.125, 0.75, 0.25, 0.75, 0.25, 0.7303, 0.1892, 0.7303, 0.1387, 0.7302, 0.1892, 0.7303, 0.25, 0.7303, 0.25, 0.6657, 0.1892, 0.6657, 0.25, 0.5, 0.25, 0.5, 0.125, 0.5, 0.125, 0.5, 0.875, 0.5, 0.875, 0.5, 0.75, 0.5, 0.75, 0.5, 0.25, 0.5, 0.25, 0.5, 0.125, 0.5, 0.125, 0.5, 0.875, 0.5, 0.875, 0.5, 0.75, 0.5, 0.75, 0.5, 0.875, 0.5, 0.875, 0.5, 0.75, 0.5, 0.75, 0.5, 0.375, 0.25, 0.375, 0.25, 0.625, 0.25, 0.625, 0.25, 0.625, 0.0, 0.625, 0.0, 0.625, 0.175, 0.625, 0.07342, 0.625, 0.07342, 0.625, 0.175, 0.625, 0.175, 0.625, 0.1242, 0.625, 0.07342, 0.125, 0.5, 0.125, 0.5227, 0.1387, 0.5226, 0.1892, 0.5226, 0.25, 0.5226, 0.25, 0.5, 0.0, 0.0, 0.0, 0.0, 0.0, 0.0, 0.0, 0.0, 0.0, 0.0, 0.0, 0.0, 0.0, 0.0, 0.0, 0.0, 0.375, 0.2273, 0.375, 0.2273, 0.375, 0.25, 0.375, 0.25, 0.0, 0.0, 0.0, 0.0, 0.0, 0.0, 0.0, 0.0, 0.0, 0.0, 0.0, 0.0, 0.0, 0.0, 0.0, 0.0, 0.125, 0.5, 0.125, 0.5, 0.25, 0.5, 0.25, 0.5, 0.125, 0.5, 0.125, 0.5, 0.25, 0.5, 0.25, 0.5, 0.25, 0.5, 0.25, 0.5, 0.125, 0.5, 0.125, 0.5, 0.375, 0.25, 0.375, 0.25, 0.375, 0.25, 0.375, 0.25, 0.875, 0.5, 0.875, 0.5, 0.75, 0.5, 0.75, 0.5, 0.375, 0.25, 0.375, 0.25, 0.625, 0.25, 0.625, 0.25, 0.25, 0.5, 0.25, 0.5, 0.125, 0.5, 0.125, 0.5, 0.375, 0.25, 0.375, 0.375, 0.625, 0.375, 0.625, 0.25, 0.375, 0.25, 0.375, 0.25, 0.625, 0.25, 0.625, 0.25, 0.25, 0.5, 0.25, 0.5, 0.125, 0.5, 0.125, 0.5, 0.625, 0.07342, 0.625, 0.175, 0.625, 0.175, 0.625, 0.07342, 0.625, 0.0875, 0.625, 0.07342, 0.625, 0.07342, 0.625, 0.0875, 0.625, 0.175, 0.625, 0.0875, 0.625, 0.0875, 0.625, 0.175, 0.625, 0.175, 0.625, 0.175, 0.625, 0.175, 0.625, 0.175, 0.625, 0.07342, 0.625, 0.07342, 0.625, 0.0875, 0.625, 0.0875, 0.625, 0.0, 0.625, 0.07342, 0.625, 0.07342, 0.625, 0.0, 0.625, 0.0875, 0.625, 0.0875, 0.625, 0.175, 0.625, 0.175, 0.625, 0.175, 0.625, 0.175, 0.625, 0.07342, 0.625, 0.07342, 0.625, 0.07342, 0.625, 0.07342, 0.625, 0.0, 0.625, 0.0, 0.625, 0.175, 0.625, 0.175, 0.625, 0.175, 0.625, 0.175, 0.375, 1.0, 0.375, 1.0, 0.625, 1.0, 0.625, 1.0, 0.375, 0.25, 0.375, 0.5, 0.625, 0.5, 0.625, 0.25, 0.375, 0.5, 0.375, 0.75, 0.625, 0.75, 0.625, 0.5, 0.375, 0.75, 0.375, 1.0, 0.625, 1.0, 0.625, 0.75, 0.125, 0.5, 0.125, 0.75, 0.375, 0.75, 0.375, 0.5, 0.625, 0.5, 0.625, 0.75, 0.875, 0.75, 0.875, 0.5, 0.375, 0.0, 0.375, 0.25, 0.625, 0.25, 0.625, 0.0, 0.875, 0.75, 0.875, 0.75, 0.875, 0.5, 0.875, 0.5, 0.125, 0.5, 0.125, 0.5, 0.125, 0.75, 0.125, 0.75, 0.625, 0.25, 0.625, 0.25, 0.375, 0.25, 0.375, 0.25, 0.875, 0.75, 0.875, 0.75, 0.875, 0.5, 0.875, 0.5, 0.625, 0.25, 0.625, 0.25, 0.625, 0.25, 0.625, 0.25, 0.625, 1.0, 0.625, 1.0, 0.625, 1.0, 0.625, 1.0, 0.625, 0.25, 0.625, 0.25, 0.625, 0.0, 0.625, 0.0, 0.625, 1.0, 0.625, 1.0, 0.625, 0.875, 0.625, 0.875, 0.625, 1.0, 0.625, 1.0, 0.625, 0.875, 0.625, 0.875, 0.75, 0.575, 0.875, 0.575, 0.875, 0.575, 0.75, 0.575, 0.875, 0.575, 0.75, 0.575, 0.75, 0.575, 0.875, 0.575, 0.875, 0.575, 0.75, 0.575, 0.75, 0.575, 0.875, 0.575, 0.75, 0.575, 0.875, 0.575, 0.875, 0.575, 0.75, 0.575, 0.625, 0.175, 0.625, 0.175, 0.625, 0.175, 0.625, 0.175, 0.625, 0.175, 0.625, 0.175, 0.625, 0.175, 0.625, 0.175, 0.625, 0.175, 0.625, 0.175, 0.625, 0.175, 0.625, 0.175, 0.75, 0.575, 0.875, 0.575, 0.875, 0.575, 0.75, 0.575, 0.625, 0.175, 0.625, 0.175, 0.625, 0.175, 0.625, 0.175, 0.875, 0.575, 0.75, 0.575, 0.75, 0.575, 0.875, 0.575, 0.625, 0.175, 0.625, 0.25, 0.625, 0.25, 0.625, 0.175, 0.875, 0.5, 0.75, 0.5, 0.75, 0.5, 0.875, 0.5, 0.875, 0.575, 0.75, 0.575, 0.75, 0.575, 0.875, 0.575, 0.625, 0.25, 0.625, 0.175, 0.625, 0.175, 0.625, 0.25, 0.75, 0.575, 0.875, 0.575, 0.875, 0.575, 0.75, 0.575, 0.625, 0.175, 0.625, 0.25, 0.625, 0.25, 0.625, 0.175, 0.625, 0.25, 0.625, 0.175, 0.625, 0.175, 0.625, 0.25, 0.75, 0.575, 0.875, 0.575, 0.875, 0.575, 0.75, 0.575, 0.75, 0.5, 0.875, 0.5, 0.875, 0.5, 0.75, 0.5, 0.875, 0.575, 0.75, 0.575, 0.75, 0.575, 0.875, 0.575, 0.1892, 0.5226, 0.25, 0.5226, 0.25, 0.5872, 0.1892, 0.5872, 0.0, 0.0, 0.0, 0.0, 0.0, 0.0, 0.0, 0.0, 0.75, 0.575, 0.625, 0.175, 0.625, 0.0875, 0.625, 0.0875, 0.875, 0.575, 0.625, 0.0875, 0.625, 0.07342, 0.625, 0.07342, 0.625, 0.0875, 0.625, 0.07342, 0.625, 0.07342, 0.625, 0.07342, 0.625, 0.07342, 0.625, 0.07342, 0.625, 0.07342, 0.625, 0.875, 0.625, 1.0, 0.625, 1.0, 0.625, 0.875, 0.625, 0.875, 0.625, 1.0, 0.625, 1.0, 0.625, 0.875, 0.625, 0.07342, 0.625, 0.07342, 0.625, 0.07342, 0.625, 0.07342, 0.625, 0.07342, 0.625, 0.0, 0.625, 0.0, 0.625, 0.07342, 0.625, 0.0, 0.625, 0.07342, 0.625, 0.07342, 0.625, 0.0, 0.625, 1.0, 0.625, 0.875, 0.625, 0.875, 0.625, 1.0, 0.625, 0.07342, 0.625, 0.07342, 0.625, 0.07342, 0.625, 0.07342, 0.625, 0.07342, 0.625, 0.0, 0.625, 0.0, 0.625, 0.07342, 0.625, 1.0, 0.625, 0.875, 0.625, 0.875, 0.625, 1.0, 0.625, 0.0, 0.625, 0.07342, 0.625, 0.07342, 0.625, 0.0, 0.625, 0.07342, 0.625, 0.07342, 0.625, 0.07342, 0.625, 0.07342, 0.625, 0.07342, 0.625, 1.0, 0.625, 0.875, 0.625, 0.0, 0.625, 0.07342, 0.625, 0.875, 0.625, 1.0, 0.625, 1.0, 0.625, 0.875, 0.625, 0.07342, 0.625, 0.0, 0.625, 0.0, 0.625, 0.07342, 0.625, 1.0, 0.625, 0.875, 0.625, 0.875, 0.625, 1.0, 0.625, 0.0, 0.625, 0.07342, 0.625, 0.07342, 0.625, 0.0, 0.625, 0.0875, 0.625, 0.0875, 0.625, 0.0875, 0.625, 0.0875, 0.625, 0.0875, 0.625, 0.0875, 0.625, 0.0875, 0.625, 0.0875, 0.625, 0.07342, 0.625, 0.0875, 0.625, 0.0875, 0.625, 0.07342, 0.625, 0.07342, 0.625, 0.07342, 0.625, 0.07342, 0.625, 0.07342, 0.625, 0.175, 0.625, 0.175, 0.625, 0.175, 0.625, 0.175, 0.625, 0.175, 0.625, 0.0875, 0.625, 0.07342, 0.625, 0.07342, 0.625, 0.0875, 0.625, 0.07342, 0.625, 0.07342, 0.625, 0.07342, 0.625, 0.07342, 0.625, 0.07342, 0.625, 0.0875, 0.625, 0.0875, 0.625, 0.07342, 0.75, 0.5, 0.875, 0.5, 0.875, 0.575, 0.75, 0.575, 0.875, 0.5, 0.875, 0.5, 0.75, 0.5, 0.75, 0.5, 0.875, 0.575, 0.875, 0.575, 0.875, 0.5, 0.875, 0.5, 0.75, 0.575, 0.75, 0.575, 0.875, 0.575, 0.875, 0.575, 0.75, 0.5, 0.75, 0.5, 0.75, 0.575, 0.75, 0.575, 0.75, 0.5, 0.75, 0.575, 0.875, 0.575, 0.875, 0.5, 0.75, 0.575, 0.75, 0.575, 0.75, 0.5, 0.75, 0.5, 0.875, 0.575, 0.875, 0.575, 0.75, 0.575, 0.75, 0.575, 0.875, 0.5, 0.875, 0.5, 0.875, 0.575, 0.875, 0.575, 0.75, 0.5, 0.75, 0.5, 0.875, 0.5, 0.875, 0.5, 0.875, 0.575, 0.75, 0.575, 0.75, 0.575, 0.8125, 0.575, 0.875, 0.575, 0.875, 0.575, 0.75, 0.575, 0.75, 0.575, 0.8125, 0.575, 0.875, 0.575, 0.625, 0.0875, 0.625, 0.07342, 0.625, 0.07342, 0.625, 0.08046, 0.625, 0.0875, 0.625, 0.175, 0.625, 0.0875, 0.625, 0.0875, 0.625, 0.1313, 0.625, 0.175, 0.75, 0.575, 0.875, 0.575, 0.875, 0.575, 0.8125, 0.575, 0.75, 0.575, 0.625, 0.175, 0.625, 0.07342, 0.625, 0.07342, 0.625, 0.1242, 0.625, 0.175, 0.625, 0.07342, 0.625, 0.0875, 0.625, 0.0875, 0.625, 0.08046, 0.625, 0.07342, 0.625, 0.175, 0.625, 0.175, 0.625, 0.175, 0.625, 0.175, 0.625, 0.175, 0.625, 0.175, 0.625, 0.175, 0.625, 0.175, 0.625, 0.175, 0.625, 0.175, 0.625, 0.07342, 0.625, 0.0875, 0.625, 0.0875, 0.625, 0.08046, 0.625, 0.07342, 0.625, 0.0875, 0.625, 0.0875, 0.625, 0.0875, 0.625, 0.0875, 0.625, 0.0875, 0.625, 0.0875, 0.625, 0.175, 0.625, 0.175, 0.625, 0.1313, 0.625, 0.0875, 0.625, 0.07342, 0.625, 0.07342, 0.625, 0.07342, 0.625, 0.07342, 0.625, 0.07342, 0.75, 0.575, 0.875, 0.575, 0.875, 0.575, 0.8125, 0.575, 0.75, 0.575, 0.625, 0.175, 0.625, 0.175, 0.625, 0.175, 0.625, 0.175, 0.625, 0.175])
_uv.active_render = True
_uv = me_cube_001.uv_layers.new(name='UVMap.001')
_uv.uv.foreach_set('vector', [0.0, 0.0, 0.0, 0.0, 0.0, 0.0, 0.0, 0.0, 0.0, 0.0, 0.0, 0.0, 0.0, 0.0, 0.0, 0.0, 0.0, 0.0, 0.0, 0.0, 0.0, 0.0, 0.0, 0.0, 0.0, 0.0, 0.0, 0.0, 0.0, 0.0, 0.0, 0.0, 0.0, 0.0, 0.0, 0.0, 0.0, 0.0, 0.0, 0.0, 0.0, 0.0, 0.0, 0.0, 0.0, 0.0, 0.0, 0.0, 0.0, 0.0, 0.0, 0.0, 0.0, 0.0, 0.0, 0.0, 0.0, 0.0, 0.0, 0.0, 0.0, 0.0, 0.0, 0.0, 0.0, 0.0, 0.0, 0.0, 0.0, 0.0, 0.0, 0.0, 0.0, 0.0, 0.0, 0.0, 0.0, 0.0, 0.0, 0.0, 0.0, 0.0, 0.0, 0.0, 0.0, 0.0, 0.0, 0.0, 0.0, 0.0, 0.0, 0.0, 0.0, 0.0, 0.0, 0.0, 0.0, 0.0, 0.0, 0.0, 0.0, 0.0, 0.0, 0.0, 0.0, 0.0, 0.0, 0.0, 0.0, 0.0, 0.0, 0.0, 0.0, 0.0, 0.0, 0.0, 0.0, 0.0, 0.0, 0.0, 0.0, 0.0, 0.0, 0.0, 0.0, 0.0, 0.0, 0.0, 0.0, 0.0, 0.0, 0.0, 0.0, 0.0, 0.0, 0.0, 0.0, 0.0, 0.0, 0.0, 0.0, 0.0, 0.0, 0.0, 0.0, 0.0, 0.0, 0.0, 0.0, 0.0, 0.0, 0.0, 0.0, 0.0, 0.0, 0.0, 0.0, 0.0, 0.0, 0.0, 0.0, 0.0, 0.0, 0.0, 0.0, 0.0, 0.0, 0.0, 0.0, 0.0, 0.0, 0.0, 0.0, 0.0, 0.0, 0.0, 0.0, 0.0, 0.0, 0.0, 0.0, 0.0, 0.0, 0.0, 0.0, 0.0, 0.0, 0.0, 0.0, 0.0, 0.0, 0.0, 0.0, 0.0, 0.0, 0.0, 0.0, 0.0, 0.0, 0.0, 0.0, 0.0, 0.0, 0.0, 0.0, 0.0, 0.0, 0.0, 0.0, 0.0, 0.0, 0.0, 0.0, 0.0, 0.0, 0.0, 0.0, 0.0, 0.0, 0.0, 0.0, 0.0, 0.0, 0.0, 0.0, 0.0, 0.0, 0.0, 0.0, 0.0, 0.0, 0.0, 0.0, 0.0, 0.0, 0.0, 0.0, 0.0, 0.0, 0.0, 0.0, 0.0, 0.0, 0.0, 0.0, 0.0, 0.0, 0.0, 0.0, 0.0, 0.0, 0.0, 0.0, 0.0, 0.0, 0.0, 0.0, 0.0, 0.0, 0.0, 0.0, 0.0, 0.0, 0.0, 0.0, 0.0, 0.0, 0.0, 0.0, 0.0, 0.0, 0.0, 0.0, 0.0, 0.0, 0.0, 0.0, 0.0, 0.0, 0.0, 0.0, 0.0, 0.0, 0.0, 0.0, 0.0, 0.0, 0.0, 0.0, 0.0, 0.0, 0.0, 0.0, 0.0, 0.0, 0.0, 0.0, 0.0, 0.0, 0.0, 0.0, 0.0, 0.0, 0.0, 0.0, 0.0, 0.0, 0.0, 0.0, 0.0, 0.0, 0.0, 0.0, 0.0, 0.0, 0.0, 0.0, 0.0, 0.0, 0.0, 0.0, 0.0, 0.0, 0.0, 0.0, 0.0, 0.0, 0.0, 0.0, 0.0, 0.0, 0.0, 0.0, 0.0, 0.0, 0.0, 0.0, 0.0, 0.0, 0.0, 0.0, 0.0, 0.0, 0.0, 0.0, 0.0, 0.0, 0.0, 0.0, 0.0, 0.0, 0.0, 0.0, 0.0, 0.0, 0.0, 0.0, 0.0, 0.0, 0.0, 0.0, 0.0, 0.0, 0.0, 0.0, 0.0, 0.0, 0.0, 0.0, 0.0, 0.0, 0.0, 0.0, 0.0, 0.0, 0.0, 0.0, 0.0, 0.0, 0.0, 0.0, 0.0, 0.0, 0.0, 0.0, 0.0, 0.0, 0.0, 0.0, 0.0, 0.0, 0.0, 0.0, 0.0, 0.0, 0.0, 0.0, 0.0, 0.0, 0.0, 0.0, 0.0, 0.0, 0.0, 0.0, 0.0, 0.0, 0.0, 0.0, 0.0, 0.0, 0.0, 0.0, 0.0, 0.0, 0.0, 0.0, 0.0, 0.0, 0.0, 0.0, 0.0, 0.0, 0.0, 0.0, 0.0, 0.0, 0.0, 0.0, 0.0, 0.0, 0.0, 0.0, 0.0, 0.0, 0.0, 0.0, 0.0, 0.0, 0.0, 0.0, 0.0, 0.0, 0.0, 0.0, 0.0, 0.0, 0.0, 0.0, 0.0, 0.0, 0.0, 0.0, 0.0, 0.0, 0.0, 0.0, 0.0, 0.0, 0.0, 0.0, 0.0, 0.0, 0.0, 0.0, 0.0, 0.0, 0.0, 0.0, 0.0, 0.0, 0.0, 0.0, 0.0, 0.0, 0.0, 0.0, 0.0, 0.0, 0.0, 0.0, 0.0, 0.0, 0.0, 0.0, 0.0, 0.0, 0.0, 0.0, 0.0, 0.0, 0.0, 0.0, 0.0, 0.0, 0.0, 0.0, 0.0, 0.0, 0.0, 0.0, 0.0, 0.0, 0.0, 0.0, 0.0, 0.0, 0.0, 0.0, 0.0, 0.0, 0.0, 0.0, 0.0, 0.0, 0.0, 0.0, 0.0, 0.0, 0.0, 0.0, 0.0, 0.0, 0.0, 0.0, 0.0, 0.0, 0.0, 0.0, 0.0, 0.0, 0.0, 0.0, 0.0, 0.0, 0.0, 0.0, 0.0, 0.0, 0.0, 0.0, 0.0, 0.0, 0.0, 0.0, 0.0, 0.0, 0.0, 0.0, 0.0, 0.0, 0.0, 0.0, 0.0, 0.0, 0.0, 0.0, 0.0, 0.0, 0.0, 0.0, 0.0, 0.0, 0.0, 0.0, 0.0, 0.0, 0.0, 0.0, 0.0, 0.0, 0.0, 0.0, 0.0, 0.0, 0.0, 0.0, 0.0, 0.0, 0.0, 0.0, 0.0, 0.0, 0.0, 0.0, 0.0, 0.0, 0.0, 0.0, 0.0, 0.0, 0.0, 0.0, 0.0, 0.0, 0.0, 0.0, 0.0, 0.0, 0.0, 0.0, 0.0, 0.0, 0.0, 0.0, 0.0, 0.0, 0.0, 0.0, 0.0, 0.0, 0.0, 0.0, 0.0, 0.0, 0.0, 0.0, 0.0, 0.0, 0.0, 0.0, 0.0, 0.0, 0.0, 0.0, 0.0, 0.0, 0.0, 0.0, 0.0, 0.0, 0.0, 0.0, 0.0, 0.0, 0.0, 0.0, 0.0, 0.0, 0.0, 0.0, 0.0, 0.0, 0.0, 0.0, 0.0, 0.0, 0.0, 0.0, 0.0, 0.0, 0.0, 0.0, 0.0, 0.0, 0.0, 0.0, 0.0, 0.0, 0.0, 0.0, 0.0, 0.0, 0.0, 0.0, 0.0, 0.0, 0.0, 0.0, 0.0, 0.0, 0.0, 0.0, 0.0, 0.0, 0.0, 0.0, 0.0, 0.0, 0.0, 0.0, 0.0, 0.0, 0.0, 0.0, 0.0, 0.0, 0.0, 0.0, 0.0, 0.0, 0.0, 0.0, 0.0, 0.0, 0.0, 0.0, 0.0, 0.0, 0.0, 0.0, 0.0, 0.0, 0.0, 0.0, 0.0, 0.0, 0.0, 0.0, 0.0, 0.0, 0.0, 0.0, 0.0, 0.0, 0.0, 0.0, 0.0, 0.0, 0.0, 0.0, 0.0, 0.0, 0.0, 0.0, 0.0, 0.0, 0.0, 0.0, 0.0, 0.0, 0.0, 0.0, 0.0, 0.0, 0.0, 0.0, 0.0, 0.0, 0.0, 0.0, 0.0, 0.0, 0.0, 0.0, 0.0, 0.0, 0.0, 0.0, 0.0, 0.0, 0.0, 0.0, 0.0, 0.0, 0.0, 0.0, 0.0, 0.0, 0.0, 0.0, 0.0, 0.0, 0.0, 0.0, 0.0, 0.0, 0.0, 0.0, 0.0, 0.0, 0.0, 0.0, 0.0, 0.0, 0.0, 0.0, 0.0, 0.0, 0.0, 0.0, 0.0, 0.0, 0.0, 0.0, 0.0, 0.0, 0.0, 0.0, 0.0, 0.0, 0.0, 0.0, 0.0, 0.0, 0.0, 0.0, 0.0, 0.0, 0.0, 0.0, 0.0, 0.0, 0.0, 0.0, 0.0, 0.0, 0.0, 0.0, 0.0, 0.0, 0.0, 0.0, 0.0, 0.0, 0.0, 0.0, 0.0, 0.0, 0.0, 0.0, 0.0, 0.0, 0.0, 0.0, 0.0, 0.0, 0.0, 0.0, 0.0, 0.0, 0.0, 0.0, 0.0, 0.0, 0.0, 0.0, 0.0, 0.0, 0.0, 0.0, 0.0, 0.0, 0.0, 0.0, 0.0, 0.0, 0.0, 0.0, 0.0, 0.0, 0.0, 0.0, 0.0, 0.0, 0.0, 0.0, 0.0, 0.0, 0.0, 0.0, 0.0, 0.0, 0.0, 0.0, 0.0, 0.0, 0.0, 0.0, 0.0, 0.0, 0.0, 0.0, 0.0, 0.0, 0.0, 0.0, 0.0, 0.0, 0.0, 0.0, 0.0, 0.0, 0.0, 0.0, 0.0, 0.0, 0.0, 0.0, 0.0, 0.0, 0.0, 0.0, 0.0, 0.0, 0.0, 0.0, 0.0, 0.0, 0.0, 0.0, 0.0, 0.0, 0.0, 0.0, 0.0, 0.0, 0.0, 0.0, 0.0, 0.0, 0.0, 0.0, 0.0, 0.0, 0.0, 0.0, 0.0, 0.0, 0.0, 0.0, 0.0, 0.0, 0.0, 0.0, 0.0, 0.0, 0.0, 0.0, 0.0, 0.0, 0.0, 0.0, 0.0, 0.0, 0.0, 0.0, 0.0, 0.0, 0.0, 0.0, 0.0, 0.0, 0.0, 0.0, 0.0, 0.0, 0.0, 0.0, 0.0, 0.0, 0.0, 0.0, 0.0, 0.0, 0.0, 0.0, 0.0, 0.0, 0.0, 0.0, 0.0, 0.0, 0.0, 0.0, 0.0, 0.0, 0.0, 0.0, 0.0, 0.0, 0.0, 0.0, 0.0, 0.0, 0.0, 0.0, 0.0, 0.0, 0.0, 0.0, 0.0, 0.0, 0.0, 0.0, 0.0, 0.0, 0.0, 0.0, 0.0, 0.0, 0.0, 0.0, 0.0, 0.0, 0.0, 0.0, 0.0, 0.0, 0.0, 0.0, 0.0, 0.0, 0.0, 0.0, 0.0, 0.0, 0.0, 0.0, 0.0, 0.0, 0.0, 0.0, 0.0, 0.0, 0.0, 0.0, 0.0, 0.0, 0.0, 0.0, 0.0, 0.0, 0.0, 0.0, 0.0, 0.0, 0.0, 0.0, 0.0, 0.0, 0.0, 0.0, 0.0, 0.0, 0.0, 0.0, 0.0, 0.0, 0.0, 0.0, 0.0, 0.0, 0.0, 0.0, 0.0, 0.0, 0.0, 0.0, 0.0, 0.0, 0.0, 0.0, 0.0, 0.0, 0.0, 0.0, 0.0, 0.0, 0.0, 0.0, 0.0, 0.0, 0.0, 0.0, 0.0, 0.0, 0.0, 0.0, 0.0, 0.0, 0.0, 0.0, 0.0, 0.0, 0.0, 0.0, 0.0, 0.0, 0.0, 0.0, 0.0, 0.0, 0.0, 0.0, 0.0, 0.0, 0.0, 0.0, 0.0, 0.0, 0.0, 0.0, 0.0, 0.0, 0.0, 0.0, 0.0, 0.0, 0.0, 0.0, 0.0, 0.0, 0.0, 0.0, 0.0, 0.0, 0.0, 0.0, 0.0, 0.0, 0.0, 0.0, 0.0, 0.0, 0.0, 0.0, 0.0, 0.0, 0.0, 0.0, 0.0, 0.0, 0.0, 0.0, 0.0, 0.0, 0.0, 0.0, 0.0, 0.0, 0.0, 0.0, 0.0, 0.0, 0.0, 0.0, 0.0, 0.0, 0.0, 0.0, 0.0, 0.0, 0.0, 0.0, 0.0, 0.0, 0.0, 0.0, 0.0, 0.0, 0.0, 0.0, 0.0, 0.0, 0.0, 0.0, 0.0, 0.0, 0.0, 0.0, 0.0, 0.0, 0.0, 0.0, 0.0, 0.0, 0.0, 0.0, 0.0, 0.0, 0.0, 0.0, 0.0, 0.0, 0.0, 0.0, 0.0, 0.0, 0.0, 0.0, 0.0, 0.0, 0.0, 0.0, 0.0, 0.0, 0.0, 0.0, 0.0, 0.0, 0.0, 0.0, 0.0, 0.0, 0.0, 0.0, 0.0, 0.0, 0.0, 0.0, 0.0, 0.0, 0.0, 0.0, 0.0, 0.0, 0.0, 0.0, 0.0, 0.0, 0.0, 0.0, 0.0, 0.0, 0.0, 0.0, 0.0, 0.0, 0.0, 0.0, 0.0, 0.0, 0.0, 0.0, 0.0, 0.0, 0.0, 0.0, 0.0, 0.0, 0.0, 0.0, 0.0, 0.0, 0.0, 0.0, 0.0, 0.0, 0.0, 0.0, 0.0, 0.0, 0.0, 0.0, 0.0, 0.0, 0.0, 0.0, 0.0, 0.0, 0.0, 0.0, 0.0, 0.0, 0.0, 0.0, 0.0, 0.0, 0.0, 0.0, 0.0, 0.0, 0.0, 0.0, 0.0, 0.0, 0.0, 0.0, 0.0, 0.0, 0.0, 0.0, 0.0, 0.0, 0.0, 0.0, 0.0, 0.0, 0.0, 0.0, 0.0, 0.0, 0.0, 0.0, 0.0, 0.0, 0.0, 0.0, 0.0, 0.0, 0.0, 0.0, 0.0, 0.0, 0.0, 0.0, 0.0, 0.0, 0.0, 0.0, 0.0, 0.0, 0.0, 0.0, 0.0, 0.0, 0.0, 0.0, 0.0, 0.0, 0.0, 0.0, 0.0, 0.0, 0.0, 0.0, 0.0, 0.0, 0.0, 0.0, 0.0, 0.0, 0.0, 0.0, 0.0, 0.0, 0.0, 0.0, 0.0, 0.0, 0.0, 0.0, 0.0, 0.0, 0.0, 0.0, 0.0, 0.0, 0.0, 0.0, 0.0, 0.0, 0.0, 0.0, 0.0, 0.0, 0.0, 0.0, 0.0, 0.0, 0.0, 0.0, 0.0, 0.0, 0.0, 0.0, 0.0, 0.0, 0.0, 0.0, 0.0, 0.0, 0.0, 0.0, 0.0, 0.0, 0.0, 0.0, 0.0, 0.0, 0.0, 0.0, 0.0, 0.0, 0.0, 0.0, 0.0, 0.0, 0.0, 0.0, 0.0, 0.0, 0.0, 0.0, 0.0, 0.0, 0.0, 0.0, 0.0, 0.0, 0.0, 0.0, 0.0, 0.0, 0.0, 0.0, 0.0, 0.0, 0.0, 0.0, 0.0, 0.0, 0.0, 0.0, 0.0, 0.0, 0.0, 0.0, 0.0, 0.0, 0.0, 0.0, 0.0, 0.0, 0.0, 0.0, 0.0, 0.0, 0.0, 0.0, 0.0, 0.0, 0.0, 0.0, 0.0, 0.0, 0.0, 0.0, 0.0, 0.0, 0.0, 0.0, 0.0, 0.0, 0.0, 0.0, 0.0, 0.0, 0.0, 0.0, 0.0, 0.0, 0.0, 0.0, 0.0, 0.0, 0.0, 0.0, 0.0, 0.0, 0.0, 0.0, 0.0, 0.0, 0.0, 0.0, 0.0, 0.0, 0.0, 0.0, 0.0, 0.0, 0.0, 0.0, 0.0, 0.0, 0.0, 0.0, 0.0, 0.0, 0.0, 0.0, 0.0, 0.0, 0.0, 0.0, 0.0, 0.0, 0.0, 0.0, 0.0, 0.0, 0.0, 0.0, 0.0, 0.0, 0.0, 0.0, 0.0, 0.0, 0.0, 0.0, 0.0, 0.0, 0.0, 0.0, 0.0, 0.0, 0.0, 0.0, 0.0, 0.0, 0.0, 0.0, 0.0, 0.0, 0.0, 0.0, 0.0, 0.0, 0.0, 0.0, 0.0, 0.0, 0.0, 0.0, 0.0, 0.0, 0.0, 0.0, 0.0, 0.0, 0.0, 0.0, 0.0, 0.0, 0.0, 0.0, 0.0, 0.0, 0.0, 0.0, 0.0, 0.0, 0.0, 0.0, 0.0, 0.0, 0.0, 0.0, 0.0, 0.0, 0.0, 0.0, 0.0, 0.0, 0.0, 0.0, 0.0, 0.0, 0.0, 0.0, 0.0, 0.0, 0.0, 0.0, 0.0, 0.0, 0.0, 0.0, 0.0, 0.0, 0.0, 0.0, 0.0, 0.0, 0.0, 0.0, 0.0, 0.0, 0.0, 0.0, 0.0, 0.0, 0.0, 0.0, 0.0, 0.0, 0.0, 0.0, 0.0, 0.0, 0.0, 0.0, 0.0, 0.0, 0.0, 0.0, 0.0, 0.0, 0.0, 0.0, 0.0, 0.0, 0.0, 0.0, 0.0, 0.0, 0.0, 0.0, 0.0, 0.0, 0.0, 0.0, 0.0, 0.0, 0.0, 0.0, 0.0, 0.0, 0.0, 0.0, 0.0, 0.0, 0.0, 0.0, 0.0, 0.0, 0.0, 0.0, 0.0, 0.0, 0.0, 0.0, 0.0, 0.0, 0.0, 0.0, 0.0, 0.0, 0.0, 0.0, 0.0, 0.0, 0.0, 0.0, 0.0, 0.0, 0.0, 0.0, 0.0, 0.0, 0.0, 0.0, 0.0, 0.0, 0.0, 0.0, 0.0, 0.0, 0.0, 0.0, 0.0, 0.0, 0.0, 0.0, 0.0, 0.0, 0.0, 0.0, 0.0, 0.0, 0.0, 0.0, 0.0, 0.0, 0.0, 0.0, 0.0, 0.0, 0.0, 0.0, 0.0, 0.0, 0.0, 0.0, 0.0, 0.0, 0.0, 0.0, 0.0, 0.0, 0.0, 0.0, 0.0, 0.0, 0.0, 0.0, 0.0, 0.0, 0.0, 0.0, 0.0, 0.0, 0.0, 0.0, 0.0, 0.0, 0.0, 0.0, 0.0, 0.0, 0.0, 0.0, 0.0, 0.0, 0.0, 0.0, 0.0, 0.0, 0.0, 0.0, 0.0, 0.0, 0.0, 0.0, 0.0, 0.0, 0.0, 0.0, 0.0, 0.0, 0.0, 0.0, 0.0, 0.0, 0.0, 0.0, 0.0, 0.0, 0.0, 0.0, 0.0, 0.0, 0.0, 0.0, 0.0, 0.0, 0.0, 0.0, 0.0, 0.0, 0.0, 0.0, 0.0, 0.0, 0.0, 0.0, 0.0, 0.0, 0.0, 0.0, 0.0, 0.0, 0.0, 0.0, 0.0, 0.0, 0.0, 0.0, 0.0, 0.0, 0.0, 0.0, 0.0, 0.0, 0.0, 0.0, 0.0, 0.0, 0.0, 0.0, 0.0, 0.0, 0.0, 0.0, 0.0, 0.0, 0.0, 0.0, 0.0, 0.0, 0.0, 0.0, 0.0, 0.0, 0.0, 0.0, 0.0, 0.0, 0.0, 0.0, 0.0, 0.0, 0.0, 0.0, 0.0, 0.0, 0.0, 0.0, 0.0, 0.0, 0.0, 0.0, 0.0, 0.0, 0.0, 0.0, 0.0, 0.0, 0.0, 0.0, 0.0, 0.0, 0.0, 0.0, 0.0, 0.0, 0.0, 0.0, 0.0, 0.0, 0.0, 0.0, 0.0, 0.0, 0.0, 0.0, 0.0, 0.0, 0.0, 0.0, 0.0, 0.0, 0.0, 0.0, 0.0, 0.0, 0.0, 0.0, 0.0, 0.0, 0.0, 0.0, 0.0, 0.0, 0.0, 0.0, 0.0, 0.0, 0.0, 0.0, 0.0, 0.0, 0.0, 0.0, 0.0, 0.0, 0.0, 0.0, 0.0, 0.0, 0.0, 0.0, 0.0, 0.0, 0.0, 0.0, 0.0, 0.0, 0.0, 0.0, 0.0, 0.0, 0.0, 0.0, 0.0, 0.0, 0.0, 0.0, 0.0, 0.0, 0.0, 0.0, 0.0, 0.0, 0.0, 0.0, 0.0, 0.0, 0.0, 0.0, 0.0, 0.0, 0.0, 0.0, 0.0, 0.0, 0.0, 0.0, 0.0, 0.0, 0.0, 0.0, 0.0, 0.0, 0.0, 0.0, 0.0, 0.0, 0.0, 0.0, 0.0, 0.0, 0.0, 0.0, 0.0, 0.0, 0.0, 0.0, 0.0, 0.0, 0.0, 0.0, 0.0, 0.0, 0.0, 0.0, 0.0, 0.0, 0.0, 0.0, 0.0, 0.0, 0.0, 0.0, 0.0, 0.0, 0.0, 0.0, 0.0, 0.0, 0.0, 0.0, 0.0, 0.0, 0.0, 0.0, 0.0, 0.0, 0.0, 0.0, 0.0, 0.0, 0.0, 0.0, 0.0, 0.0, 0.0, 0.0, 0.0, 0.0, 0.0, 0.0, 0.0, 0.0, 0.0, 0.0, 0.0, 0.0, 0.0, 0.0, 0.0, 0.0, 0.0, 0.0, 0.0, 0.0, 0.0, 0.0, 0.0, 0.0, 0.0, 0.0, 0.0, 0.0, 0.0, 0.0, 0.0, 0.0, 0.0, 0.0, 0.0, 0.0, 0.0, 0.0, 0.0, 0.0, 0.0, 0.0, 0.0, 0.0, 0.0, 0.0, 0.0, 0.0, 0.0, 0.0, 0.0, 0.0, 0.0, 0.0, 0.0, 0.0, 0.0, 0.0, 0.0, 0.0, 0.0, 0.0, 0.0, 0.0, 0.0, 0.0, 0.0, 0.0, 0.0, 0.0, 0.0, 0.0, 0.0, 0.0, 0.0, 0.0, 0.0, 0.0, 0.0, 0.0, 0.0, 0.0, 0.0, 0.0, 0.0, 0.0, 0.0, 0.0, 0.0, 0.0, 0.0, 0.0, 0.0, 0.0, 0.0, 0.0, 0.0, 0.0, 0.0, 0.0, 0.0, 0.0, 0.0, 0.0, 0.0, 0.0, 0.0, 0.0, 0.0, 0.0, 0.0, 0.0, 0.0, 0.0, 0.0, 0.0, 0.0, 0.0, 0.0, 0.0, 0.0, 0.0, 0.0, 0.0, 0.0, 0.0, 0.0, 0.0, 0.0, 0.0, 0.0, 0.0, 0.0, 0.0, 0.0, 0.0, 0.0, 0.0, 0.0, 0.0, 0.0, 0.0, 0.0, 0.0, 0.0, 0.0, 0.0, 0.0, 0.0, 0.0, 0.0, 0.0, 0.0, 0.0, 0.0, 0.0, 0.0, 0.0, 0.0, 0.0, 0.0, 0.0, 0.0, 0.0, 0.0, 0.0, 0.0, 0.0, 0.0, 0.0, 0.0, 0.0, 0.0, 0.0, 0.0, 0.0, 0.0, 0.0, 0.0, 0.0, 0.0, 0.0, 0.0, 0.0, 0.0, 0.0, 0.0, 0.0, 0.0])
me_cube_001.materials.append(mat_blue)
me_cube_001.materials.append(mat_glass)
me_cube_001.materials.append(mat_black)
me_cube_001.materials.append(mat_aluminium)
me_cube_001.use_remesh_preserve_volume = False
me_cube_001.use_remesh_preserve_attributes = False
me_cube_001.use_mirror_vertex_groups = False
me_cube_001.update()
me_cylinder_002 = bpy.data.meshes.new('Cylinder.002')
me_cylinder_002.from_pydata([(0.0, 1.0, -1.0), (0.0, 1.0, 1.0), (0.1951, 0.9808, -1.0), (0.1951, 0.9808, 1.0), (0.3827, 0.9239, -1.0), (0.3827, 0.9239, 1.0), (0.5556, 0.8315, -1.0), (0.5556, 0.8315, 1.0), (0.7071, 0.7071, -1.0), (0.7071, 0.7071, 1.0), (0.8315, 0.5556, -1.0), (0.8315, 0.5556, 1.0), (0.9239, 0.3827, -1.0), (0.9239, 0.3827, 1.0), (0.9808, 0.1951, -1.0), (0.9808, 0.1951, 1.0), (1.0, 7.55e-08, -1.0), (1.0, 7.55e-08, 1.0), (0.9808, -0.1951, -1.0), (0.9808, -0.1951, 1.0), (0.9239, -0.3827, -1.0), (0.9239, -0.3827, 1.0), (0.8315, -0.5556, -1.0), (0.8315, -0.5556, 1.0), (0.7071, -0.7071, -1.0), (0.7071, -0.7071, 1.0), (0.5556, -0.8315, -1.0), (0.5556, -0.8315, 1.0), (0.3827, -0.9239, -1.0), (0.3827, -0.9239, 1.0), (0.1951, -0.9808, -1.0), (0.1951, -0.9808, 1.0), (-3.258e-07, -1.0, -1.0), (-3.258e-07, -1.0, 1.0), (-0.1951, -0.9808, -1.0), (-0.1951, -0.9808, 1.0), (-0.3827, -0.9239, -1.0), (-0.3827, -0.9239, 1.0), (-0.5556, -0.8315, -1.0), (-0.5556, -0.8315, 1.0), (-0.7071, -0.7071, -1.0), (-0.7071, -0.7071, 1.0), (-0.8315, -0.5556, -1.0), (-0.8315, -0.5556, 1.0), (-0.9239, -0.3827, -1.0), (-0.9239, -0.3827, 1.0), (-0.9808, -0.1951, -1.0), (-0.9808, -0.1951, 1.0), (-1.0, 9.656e-07, -1.0), (-1.0, 9.656e-07, 1.0), (-0.9808, 0.1951, -1.0), (-0.9808, 0.1951, 1.0), (-0.9239, 0.3827, -1.0), (-0.9239, 0.3827, 1.0), (-0.8315, 0.5556, -1.0), (-0.8315, 0.5556, 1.0), (-0.7071, 0.7071, -1.0), (-0.7071, 0.7071, 1.0), (-0.5556, 0.8315, -1.0), (-0.5556, 0.8315, 1.0), (-0.3827, 0.9239, -1.0), (-0.3827, 0.9239, 1.0), (-0.1951, 0.9808, -1.0), (-0.1951, 0.9808, 1.0), (0.1561, 0.7846, 1.0), (2.757e-08, 0.8, 1.0), (0.3061, 0.7391, 1.0), (0.4445, 0.6652, 1.0), (0.5657, 0.5657, 1.0), (0.6652, 0.4445, 1.0), (0.7391, 0.3061, 1.0), (0.7846, 0.1561, 1.0), (0.8, 1.196e-07, 1.0), (0.7846, -0.1561, 1.0), (0.7391, -0.3061, 1.0), (0.6652, -0.4445, 1.0), (0.5657, -0.5657, 1.0), (0.4445, -0.6652, 1.0), (0.3061, -0.7391, 1.0), (0.1561, -0.7846, 1.0), (-2.331e-07, -0.8, 1.0), (-0.1561, -0.7846, 1.0), (-0.3061, -0.7391, 1.0), (-0.4445, -0.6652, 1.0), (-0.5657, -0.5657, 1.0), (-0.6652, -0.4445, 1.0), (-0.7391, -0.3061, 1.0), (-0.7846, -0.1561, 1.0), (-0.8, 8.317e-07, 1.0), (-0.7846, 0.1561, 1.0), (-0.7391, 0.3061, 1.0), (-0.6652, 0.4445, 1.0), (-0.5657, 0.5657, 1.0), (-0.4445, 0.6652, 1.0), (-0.3061, 0.7391, 1.0), (-0.1561, 0.7846, 1.0), (0.1561, 0.7846, 0.4073), (1.713e-08, 0.8, 0.4073), (0.3061, 0.7391, 0.4073), (0.4445, 0.6652, 0.4073), (0.5657, 0.5657, 0.4073), (0.6652, 0.4445, 0.4073), (0.7391, 0.3061, 0.4073), (0.7846, 0.1561, 0.4073), (0.8, 1.196e-07, 0.4073), (0.7846, -0.1561, 0.4073), (0.7391, -0.3061, 0.4073), (0.6652, -0.4445, 0.4073), (0.5657, -0.5657, 0.4073), (0.4445, -0.6652, 0.4073), (0.3061, -0.7391, 0.4073), (0.1561, -0.7846, 0.4073), (-2.435e-07, -0.8, 0.4073), (-0.1561, -0.7846, 0.4073), (-0.3061, -0.7391, 0.4073), (-0.4445, -0.6652, 0.4073), (-0.5657, -0.5657, 0.4073), (-0.6652, -0.4445, 0.4073), (-0.7391, -0.3061, 0.4073), (-0.7846, -0.1561, 0.4073), (-0.8, 8.317e-07, 0.4073), (-0.7846, 0.1561, 0.4073), (-0.7391, 0.3061, 0.4073), (-0.6652, 0.4445, 0.4073), (-0.5657, 0.5657, 0.4073), (-0.4445, 0.6652, 0.4073), (-0.3061, 0.7391, 0.4073), (-0.1561, 0.7846, 0.4073), (9.241, 1.0, -1.0), (9.241, 1.0, 1.0), (9.046, 0.9808, -1.0), (9.046, 0.9808, 1.0), (8.858, 0.9239, -1.0), (8.858, 0.9239, 1.0), (8.685, 0.8315, -1.0), (8.685, 0.8315, 1.0), (8.534, 0.7071, -1.0), (8.534, 0.7071, 1.0), (8.409, 0.5556, -1.0), (8.409, 0.5556, 1.0), (8.317, 0.3827, -1.0), (8.317, 0.3827, 1.0), (8.26, 0.1951, -1.0), (8.26, 0.1951, 1.0), (8.241, 7.247e-08, -1.0), (8.241, 7.247e-08, 1.0), (8.26, -0.1951, -1.0), (8.26, -0.1951, 1.0), (8.317, -0.3827, -1.0), (8.317, -0.3827, 1.0), (8.409, -0.5556, -1.0), (8.409, -0.5556, 1.0), (8.534, -0.7071, -1.0), (8.534, -0.7071, 1.0), (8.685, -0.8315, -1.0), (8.685, -0.8315, 1.0), (8.858, -0.9239, -1.0), (8.858, -0.9239, 1.0), (9.046, -0.9808, -1.0), (9.046, -0.9808, 1.0), (9.241, -1.0, -1.0), (9.241, -1.0, 1.0), (9.436, -0.9808, -1.0), (9.436, -0.9808, 1.0), (9.623, -0.9239, -1.0), (9.623, -0.9239, 1.0), (9.796, -0.8315, -1.0), (9.796, -0.8315, 1.0), (9.948, -0.7071, -1.0), (9.948, -0.7071, 1.0), (10.07, -0.5556, -1.0), (10.07, -0.5556, 1.0), (10.16, -0.3827, -1.0), (10.16, -0.3827, 1.0), (10.22, -0.1951, -1.0), (10.22, -0.1951, 1.0), (10.24, 9.626e-07, -1.0), (10.24, 9.626e-07, 1.0), (10.22, 0.1951, -1.0), (10.22, 0.1951, 1.0), (10.16, 0.3827, -1.0), (10.16, 0.3827, 1.0), (10.07, 0.5556, -1.0), (10.07, 0.5556, 1.0), (9.948, 0.7071, -1.0), (9.948, 0.7071, 1.0), (9.796, 0.8315, -1.0), (9.796, 0.8315, 1.0), (9.623, 0.9239, -1.0), (9.623, 0.9239, 1.0), (9.436, 0.9808, -1.0), (9.436, 0.9808, 1.0), (9.085, 0.7846, 1.0), (9.241, 0.8, 1.0), (8.935, 0.7391, 1.0), (8.796, 0.6652, 1.0), (8.675, 0.5657, 1.0), (8.576, 0.4445, 1.0), (8.502, 0.3061, 1.0), (8.456, 0.1561, 1.0), (8.441, 1.166e-07, 1.0), (8.456, -0.1561, 1.0), (8.502, -0.3061, 1.0), (8.576, -0.4445, 1.0), (8.675, -0.5657, 1.0), (8.796, -0.6652, 1.0), (8.935, -0.7391, 1.0), (9.085, -0.7846, 1.0), (9.241, -0.8, 1.0), (9.397, -0.7846, 1.0), (9.547, -0.7391, 1.0), (9.685, -0.6652, 1.0), (9.806, -0.5657, 1.0), (9.906, -0.4445, 1.0), (9.98, -0.3061, 1.0), (10.03, -0.1561, 1.0), (10.04, 8.287e-07, 1.0), (10.03, 0.1561, 1.0), (9.98, 0.3061, 1.0), (9.906, 0.4445, 1.0), (9.806, 0.5657, 1.0), (9.685, 0.6652, 1.0), (9.547, 0.7391, 1.0), (9.397, 0.7846, 1.0), (9.085, 0.7846, 0.4073), (9.241, 0.8, 0.4073), (8.935, 0.7391, 0.4073), (8.796, 0.6652, 0.4073), (8.675, 0.5657, 0.4073), (8.576, 0.4445, 0.4073), (8.502, 0.3061, 0.4073), (8.456, 0.1561, 0.4073), (8.441, 1.166e-07, 0.4073), (8.456, -0.1561, 0.4073), (8.502, -0.3061, 0.4073), (8.576, -0.4445, 0.4073), (8.675, -0.5657, 0.4073), (8.796, -0.6652, 0.4073), (8.935, -0.7391, 0.4073), (9.085, -0.7846, 0.4073), (9.241, -0.8, 0.4073), (9.397, -0.7846, 0.4073), (9.547, -0.7391, 0.4073), (9.685, -0.6652, 0.4073), (9.806, -0.5657, 0.4073), (9.906, -0.4445, 0.4073), (9.98, -0.3061, 0.4073), (10.03, -0.1561, 0.4073), (10.04, 8.287e-07, 0.4073), (10.03, 0.1561, 0.4073), (9.98, 0.3061, 0.4073), (9.906, 0.4445, 0.4073), (9.806, 0.5657, 0.4073), (9.685, 0.6652, 0.4073), (9.547, 0.7391, 0.4073), (9.397, 0.7846, 0.4073)], [], [(0, 1, 3, 2), (2, 3, 5, 4), (4, 5, 7, 6), (6, 7, 9, 8), (8, 9, 11, 10), (10, 11, 13, 12), (12, 13, 15, 14), (14, 15, 17, 16), (16, 17, 19, 18), (18, 19, 21, 20), (20, 21, 23, 22), (22, 23, 25, 24), (24, 25, 27, 26), (26, 27, 29, 28), (28, 29, 31, 30), (30, 31, 33, 32), (32, 33, 35, 34), (34, 35, 37, 36), (36, 37, 39, 38), (38, 39, 41, 40), (40, 41, 43, 42), (42, 43, 45, 44), (44, 45, 47, 46), (46, 47, 49, 48), (48, 49, 51, 50), (50, 51, 53, 52), (52, 53, 55, 54), (54, 55, 57, 56), (56, 57, 59, 58), (58, 59, 61, 60), (15, 13, 70, 71), (60, 61, 63, 62), (62, 63, 1, 0), (0, 2, 4, 6, 8, 10, 12, 14, 16, 18, 20, 22, 24, 26, 28, 30, 32, 34, 36, 38, 40, 42, 44, 46, 48, 50, 52, 54, 56, 58, 60, 62), (83, 82, 114, 115), (33, 31, 79, 80), (51, 49, 88, 89), (7, 5, 66, 67), (25, 23, 75, 76), (43, 41, 84, 85), (61, 59, 93, 94), (17, 15, 71, 72), (35, 33, 80, 81), (53, 51, 89, 90), (9, 7, 67, 68), (27, 25, 76, 77), (45, 43, 85, 86), (63, 61, 94, 95), (19, 17, 72, 73), (37, 35, 81, 82), (55, 53, 90, 91), (11, 9, 68, 69), (29, 27, 77, 78), (3, 1, 65, 64), (47, 45, 86, 87), (1, 63, 95, 65), (21, 19, 73, 74), (39, 37, 82, 83), (57, 55, 91, 92), (13, 11, 69, 70), (31, 29, 78, 79), (49, 47, 87, 88), (5, 3, 64, 66), (23, 21, 74, 75), (41, 39, 83, 84), (59, 57, 92, 93), (96, 97, 127, 126, 125, 124, 123, 122, 121, 120, 119, 118, 117, 116, 115, 114, 113, 112, 111, 110, 109, 108, 107, 106, 105, 104, 103, 102, 101, 100, 99, 98), (70, 69, 101, 102), (84, 83, 115, 116), (71, 70, 102, 103), (85, 84, 116, 117), (72, 71, 103, 104), (86, 85, 117, 118), (73, 72, 104, 105), (87, 86, 118, 119), (74, 73, 105, 106), (88, 87, 119, 120), (75, 74, 106, 107), (89, 88, 120, 121), (76, 75, 107, 108), (90, 89, 121, 122), (77, 76, 108, 109), (91, 90, 122, 123), (78, 77, 109, 110), (64, 65, 97, 96), (92, 91, 123, 124), (79, 78, 110, 111), (66, 64, 96, 98), (93, 92, 124, 125), (80, 79, 111, 112), (67, 66, 98, 99), (94, 93, 125, 126), (81, 80, 112, 113), (68, 67, 99, 100), (95, 94, 126, 127), (82, 81, 113, 114), (69, 68, 100, 101), (65, 95, 127, 97), (128, 130, 131, 129), (130, 132, 133, 131), (132, 134, 135, 133), (134, 136, 137, 135), (136, 138, 139, 137), (138, 140, 141, 139), (140, 142, 143, 141), (142, 144, 145, 143), (144, 146, 147, 145), (146, 148, 149, 147), (148, 150, 151, 149), (150, 152, 153, 151), (152, 154, 155, 153), (154, 156, 157, 155), (156, 158, 159, 157), (158, 160, 161, 159), (160, 162, 163, 161), (162, 164, 165, 163), (164, 166, 167, 165), (166, 168, 169, 167), (168, 170, 171, 169), (170, 172, 173, 171), (172, 174, 175, 173), (174, 176, 177, 175), (176, 178, 179, 177), (178, 180, 181, 179), (180, 182, 183, 181), (182, 184, 185, 183), (184, 186, 187, 185), (186, 188, 189, 187), (143, 199, 198, 141), (188, 190, 191, 189), (190, 128, 129, 191), (128, 190, 188, 186, 184, 182, 180, 178, 176, 174, 172, 170, 168, 166, 164, 162, 160, 158, 156, 154, 152, 150, 148, 146, 144, 142, 140, 138, 136, 134, 132, 130), (211, 243, 242, 210), (161, 208, 207, 159), (179, 217, 216, 177), (135, 195, 194, 133), (153, 204, 203, 151), (171, 213, 212, 169), (189, 222, 221, 187), (145, 200, 199, 143), (163, 209, 208, 161), (181, 218, 217, 179), (137, 196, 195, 135), (155, 205, 204, 153), (173, 214, 213, 171), (191, 223, 222, 189), (147, 201, 200, 145), (165, 210, 209, 163), (183, 219, 218, 181), (139, 197, 196, 137), (157, 206, 205, 155), (131, 192, 193, 129), (175, 215, 214, 173), (129, 193, 223, 191), (149, 202, 201, 147), (167, 211, 210, 165), (185, 220, 219, 183), (141, 198, 197, 139), (159, 207, 206, 157), (177, 216, 215, 175), (133, 194, 192, 131), (151, 203, 202, 149), (169, 212, 211, 167), (187, 221, 220, 185), (224, 226, 227, 228, 229, 230, 231, 232, 233, 234, 235, 236, 237, 238, 239, 240, 241, 242, 243, 244, 245, 246, 247, 248, 249, 250, 251, 252, 253, 254, 255, 225), (198, 230, 229, 197), (212, 244, 243, 211), (199, 231, 230, 198), (213, 245, 244, 212), (200, 232, 231, 199), (214, 246, 245, 213), (201, 233, 232, 200), (215, 247, 246, 214), (202, 234, 233, 201), (216, 248, 247, 215), (203, 235, 234, 202), (217, 249, 248, 216), (204, 236, 235, 203), (218, 250, 249, 217), (205, 237, 236, 204), (219, 251, 250, 218), (206, 238, 237, 205), (192, 224, 225, 193), (220, 252, 251, 219), (207, 239, 238, 206), (194, 226, 224, 192), (221, 253, 252, 220), (208, 240, 239, 207), (195, 227, 226, 194), (222, 254, 253, 221), (209, 241, 240, 208), (196, 228, 227, 195), (223, 255, 254, 222), (210, 242, 241, 209), (197, 229, 228, 196), (193, 225, 255, 223)])
me_cylinder_002.polygons.foreach_set('material_index', [0, 0, 0, 0, 0, 0, 0, 0, 0, 0, 0, 0, 0, 0, 0, 0, 0, 0, 0, 0, 0, 0, 0, 0, 0, 0, 0, 0, 0, 0, 0, 0, 0, 0, 0, 0, 0, 0, 0, 0, 0, 0, 0, 0, 0, 0, 0, 0, 0, 0, 0, 0, 0, 0, 0, 0, 0, 0, 0, 0, 0, 0, 0, 0, 0, 0, 1, 0, 0, 0, 0, 0, 0, 0, 0, 0, 0, 0, 0, 0, 0, 0, 0, 0, 0, 0, 0, 0, 0, 0, 0, 0, 0, 0, 0, 0, 0, 0, 0, 0, 0, 0, 0, 0, 0, 0, 0, 0, 0, 0, 0, 0, 0, 0, 0, 0, 0, 0, 0, 0, 0, 0, 0, 0, 0, 0, 0, 0, 0, 0, 0, 0, 0, 0, 0, 0, 0, 0, 0, 0, 0, 0, 0, 0, 0, 0, 0, 0, 0, 0, 0, 0, 0, 0, 0, 0, 0, 0, 0, 0, 0, 0, 0, 0, 1, 0, 0, 0, 0, 0, 0, 0, 0, 0, 0, 0, 0, 0, 0, 0, 0, 0, 0, 0, 0, 0, 0, 0, 0, 0, 0, 0, 0, 0, 0, 0])
_uv = me_cylinder_002.uv_layers.new(name='UVMap')
_uv.uv.foreach_set('vector', [1.0, 0.5, 1.0, 1.0, 0.9688, 1.0, 0.9688, 0.5, 0.9688, 0.5, 0.9688, 1.0, 0.9375, 1.0, 0.9375, 0.5, 0.9375, 0.5, 0.9375, 1.0, 0.9062, 1.0, 0.9062, 0.5, 0.9062, 0.5, 0.9062, 1.0, 0.875, 1.0, 0.875, 0.5, 0.875, 0.5, 0.875, 1.0, 0.8438, 1.0, 0.8438, 0.5, 0.8438, 0.5, 0.8438, 1.0, 0.8125, 1.0, 0.8125, 0.5, 0.8125, 0.5, 0.8125, 1.0, 0.7812, 1.0, 0.7812, 0.5, 0.7812, 0.5, 0.7812, 1.0, 0.75, 1.0, 0.75, 0.5, 0.75, 0.5, 0.75, 1.0, 0.7188, 1.0, 0.7188, 0.5, 0.7188, 0.5, 0.7188, 1.0, 0.6875, 1.0, 0.6875, 0.5, 0.6875, 0.5, 0.6875, 1.0, 0.6562, 1.0, 0.6562, 0.5, 0.6562, 0.5, 0.6562, 1.0, 0.625, 1.0, 0.625, 0.5, 0.625, 0.5, 0.625, 1.0, 0.5938, 1.0, 0.5938, 0.5, 0.5938, 0.5, 0.5938, 1.0, 0.5625, 1.0, 0.5625, 0.5, 0.5625, 0.5, 0.5625, 1.0, 0.5312, 1.0, 0.5312, 0.5, 0.5312, 0.5, 0.5312, 1.0, 0.5, 1.0, 0.5, 0.5, 0.5, 0.5, 0.5, 1.0, 0.4688, 1.0, 0.4688, 0.5, 0.4688, 0.5, 0.4688, 1.0, 0.4375, 1.0, 0.4375, 0.5, 0.4375, 0.5, 0.4375, 1.0, 0.4062, 1.0, 0.4062, 0.5, 0.4062, 0.5, 0.4062, 1.0, 0.375, 1.0, 0.375, 0.5, 0.375, 0.5, 0.375, 1.0, 0.3438, 1.0, 0.3438, 0.5, 0.3438, 0.5, 0.3438, 1.0, 0.3125, 1.0, 0.3125, 0.5, 0.3125, 0.5, 0.3125, 1.0, 0.2812, 1.0, 0.2812, 0.5, 0.2812, 0.5, 0.2812, 1.0, 0.25, 1.0, 0.25, 0.5, 0.25, 0.5, 0.25, 1.0, 0.2188, 1.0, 0.2188, 0.5, 0.2188, 0.5, 0.2188, 1.0, 0.1875, 1.0, 0.1875, 0.5, 0.1875, 0.5, 0.1875, 1.0, 0.1562, 1.0, 0.1562, 0.5, 0.1562, 0.5, 0.1562, 1.0, 0.125, 1.0, 0.125, 0.5, 0.125, 0.5, 0.125, 1.0, 0.09375, 1.0, 0.09375, 0.5, 0.09375, 0.5, 0.09375, 1.0, 0.0625, 1.0, 0.0625, 0.5, 0.7812, 1.0, 0.8125, 1.0, 0.8125, 1.0, 0.7812, 1.0, 0.0625, 0.5, 0.0625, 1.0, 0.03125, 1.0, 0.03125, 0.5, 0.03125, 0.5, 0.03125, 1.0, 0.0, 1.0, 0.0, 0.5, 0.75, 0.49, 0.7968, 0.4854, 0.8418, 0.4717, 0.8833, 0.4496, 0.9197, 0.4197, 0.9496, 0.3833, 0.9717, 0.3418, 0.9854, 0.2968, 0.99, 0.25, 0.9854, 0.2032, 0.9717, 0.1582, 0.9496, 0.1167, 0.9197, 0.08029, 0.8833, 0.05045, 0.8418, 0.02827, 0.7968, 0.01461, 0.75, 0.01, 0.7032, 0.01461, 0.6582, 0.02827, 0.6167, 0.05045, 0.5803, 0.08029, 0.5504, 0.1167, 0.5283, 0.1582, 0.5146, 0.2032, 0.51, 0.25, 0.5146, 0.2968, 0.5283, 0.3418, 0.5504, 0.3833, 0.5803, 0.4197, 0.6167, 0.4496, 0.6582, 0.4717, 0.7032, 0.4854, 0.4062, 1.0, 0.4375, 1.0, 0.4375, 1.0, 0.4062, 1.0, 0.5, 1.0, 0.5312, 1.0, 0.5312, 1.0, 0.5, 1.0, 0.2188, 1.0, 0.25, 1.0, 0.25, 1.0, 0.2188, 1.0, 0.9062, 1.0, 0.9375, 1.0, 0.9375, 1.0, 0.9062, 1.0, 0.625, 1.0, 0.6562, 1.0, 0.6562, 1.0, 0.625, 1.0, 0.3438, 1.0, 0.375, 1.0, 0.375, 1.0, 0.3438, 1.0, 0.0625, 1.0, 0.09375, 1.0, 0.09375, 1.0, 0.0625, 1.0, 0.75, 1.0, 0.7812, 1.0, 0.7812, 1.0, 0.75, 1.0, 0.4688, 1.0, 0.5, 1.0, 0.5, 1.0, 0.4688, 1.0, 0.1875, 1.0, 0.2188, 1.0, 0.2188, 1.0, 0.1875, 1.0, 0.875, 1.0, 0.9062, 1.0, 0.9062, 1.0, 0.875, 1.0, 0.5938, 1.0, 0.625, 1.0, 0.625, 1.0, 0.5938, 1.0, 0.3125, 1.0, 0.3438, 1.0, 0.3438, 1.0, 0.3125, 1.0, 0.03125, 1.0, 0.0625, 1.0, 0.0625, 1.0, 0.03125, 1.0, 0.7188, 1.0, 0.75, 1.0, 0.75, 1.0, 0.7188, 1.0, 0.4375, 1.0, 0.4688, 1.0, 0.4688, 1.0, 0.4375, 1.0, 0.1562, 1.0, 0.1875, 1.0, 0.1875, 1.0, 0.1562, 1.0, 0.8438, 1.0, 0.875, 1.0, 0.875, 1.0, 0.8438, 1.0, 0.5625, 1.0, 0.5938, 1.0, 0.5938, 1.0, 0.5625, 1.0, 0.9688, 1.0, 1.0, 1.0, 1.0, 1.0, 0.9688, 1.0, 0.2812, 1.0, 0.3125, 1.0, 0.3125, 1.0, 0.2812, 1.0, 0.0, 1.0, 0.03125, 1.0, 0.03125, 1.0, 0.0, 1.0, 0.6875, 1.0, 0.7188, 1.0, 0.7188, 1.0, 0.6875, 1.0, 0.4062, 1.0, 0.4375, 1.0, 0.4375, 1.0, 0.4062, 1.0, 0.125, 1.0, 0.1562, 1.0, 0.1562, 1.0, 0.125, 1.0, 0.8125, 1.0, 0.8438, 1.0, 0.8438, 1.0, 0.8125, 1.0, 0.5312, 1.0, 0.5625, 1.0, 0.5625, 1.0, 0.5312, 1.0, 0.25, 1.0, 0.2812, 1.0, 0.2812, 1.0, 0.25, 1.0, 0.9375, 1.0, 0.9688, 1.0, 0.9688, 1.0, 0.9375, 1.0, 0.6562, 1.0, 0.6875, 1.0, 0.6875, 1.0, 0.6562, 1.0, 0.375, 1.0, 0.4062, 1.0, 0.4062, 1.0, 0.375, 1.0, 0.09375, 1.0, 0.125, 1.0, 0.125, 1.0, 0.09375, 1.0, 0.2968, 0.4854, 0.25, 0.49, 0.2032, 0.4854, 0.1582, 0.4717, 0.1167, 0.4496, 0.08029, 0.4197, 0.05045, 0.3833, 0.02827, 0.3418, 0.01461, 0.2968, 0.01, 0.25, 0.01461, 0.2032, 0.02827, 0.1582, 0.05045, 0.1167, 0.08029, 0.08029, 0.1167, 0.05045, 0.1582, 0.02827, 0.2032, 0.01461, 0.25, 0.01, 0.2968, 0.01461, 0.3418, 0.02827, 0.3833, 0.05045, 0.4197, 0.08029, 0.4496, 0.1167, 0.4717, 0.1582, 0.4854, 0.2032, 0.49, 0.25, 0.4854, 0.2968, 0.4717, 0.3418, 0.4496, 0.3833, 0.4197, 0.4197, 0.3833, 0.4496, 0.3418, 0.4717, 0.8125, 1.0, 0.8438, 1.0, 0.8438, 1.0, 0.8125, 1.0, 0.375, 1.0, 0.4062, 1.0, 0.4062, 1.0, 0.375, 1.0, 0.7812, 1.0, 0.8125, 1.0, 0.8125, 1.0, 0.7812, 1.0, 0.3438, 1.0, 0.375, 1.0, 0.375, 1.0, 0.3438, 1.0, 0.75, 1.0, 0.7812, 1.0, 0.7812, 1.0, 0.75, 1.0, 0.3125, 1.0, 0.3438, 1.0, 0.3438, 1.0, 0.3125, 1.0, 0.7188, 1.0, 0.75, 1.0, 0.75, 1.0, 0.7188, 1.0, 0.2812, 1.0, 0.3125, 1.0, 0.3125, 1.0, 0.2812, 1.0, 0.6875, 1.0, 0.7188, 1.0, 0.7188, 1.0, 0.6875, 1.0, 0.25, 1.0, 0.2812, 1.0, 0.2812, 1.0, 0.25, 1.0, 0.6562, 1.0, 0.6875, 1.0, 0.6875, 1.0, 0.6562, 1.0, 0.2188, 1.0, 0.25, 1.0, 0.25, 1.0, 0.2188, 1.0, 0.625, 1.0, 0.6562, 1.0, 0.6562, 1.0, 0.625, 1.0, 0.1875, 1.0, 0.2188, 1.0, 0.2188, 1.0, 0.1875, 1.0, 0.5938, 1.0, 0.625, 1.0, 0.625, 1.0, 0.5938, 1.0, 0.1562, 1.0, 0.1875, 1.0, 0.1875, 1.0, 0.1562, 1.0, 0.5625, 1.0, 0.5938, 1.0, 0.5938, 1.0, 0.5625, 1.0, 0.9688, 1.0, 1.0, 1.0, 1.0, 1.0, 0.9688, 1.0, 0.125, 1.0, 0.1562, 1.0, 0.1562, 1.0, 0.125, 1.0, 0.5312, 1.0, 0.5625, 1.0, 0.5625, 1.0, 0.5312, 1.0, 0.9375, 1.0, 0.9688, 1.0, 0.9688, 1.0, 0.9375, 1.0, 0.09375, 1.0, 0.125, 1.0, 0.125, 1.0, 0.09375, 1.0, 0.5, 1.0, 0.5312, 1.0, 0.5312, 1.0, 0.5, 1.0, 0.9062, 1.0, 0.9375, 1.0, 0.9375, 1.0, 0.9062, 1.0, 0.0625, 1.0, 0.09375, 1.0, 0.09375, 1.0, 0.0625, 1.0, 0.4688, 1.0, 0.5, 1.0, 0.5, 1.0, 0.4688, 1.0, 0.875, 1.0, 0.9062, 1.0, 0.9062, 1.0, 0.875, 1.0, 0.03125, 1.0, 0.0625, 1.0, 0.0625, 1.0, 0.03125, 1.0, 0.4375, 1.0, 0.4688, 1.0, 0.4688, 1.0, 0.4375, 1.0, 0.8438, 1.0, 0.875, 1.0, 0.875, 1.0, 0.8438, 1.0, 0.0, 1.0, 0.03125, 1.0, 0.03125, 1.0, 0.0, 1.0, 1.0, 0.5, 0.9688, 0.5, 0.9688, 1.0, 1.0, 1.0, 0.9688, 0.5, 0.9375, 0.5, 0.9375, 1.0, 0.9688, 1.0, 0.9375, 0.5, 0.9062, 0.5, 0.9062, 1.0, 0.9375, 1.0, 0.9062, 0.5, 0.875, 0.5, 0.875, 1.0, 0.9062, 1.0, 0.875, 0.5, 0.8438, 0.5, 0.8438, 1.0, 0.875, 1.0, 0.8438, 0.5, 0.8125, 0.5, 0.8125, 1.0, 0.8438, 1.0, 0.8125, 0.5, 0.7812, 0.5, 0.7812, 1.0, 0.8125, 1.0, 0.7812, 0.5, 0.75, 0.5, 0.75, 1.0, 0.7812, 1.0, 0.75, 0.5, 0.7188, 0.5, 0.7188, 1.0, 0.75, 1.0, 0.7188, 0.5, 0.6875, 0.5, 0.6875, 1.0, 0.7188, 1.0, 0.6875, 0.5, 0.6562, 0.5, 0.6562, 1.0, 0.6875, 1.0, 0.6562, 0.5, 0.625, 0.5, 0.625, 1.0, 0.6562, 1.0, 0.625, 0.5, 0.5938, 0.5, 0.5938, 1.0, 0.625, 1.0, 0.5938, 0.5, 0.5625, 0.5, 0.5625, 1.0, 0.5938, 1.0, 0.5625, 0.5, 0.5312, 0.5, 0.5312, 1.0, 0.5625, 1.0, 0.5312, 0.5, 0.5, 0.5, 0.5, 1.0, 0.5312, 1.0, 0.5, 0.5, 0.4688, 0.5, 0.4688, 1.0, 0.5, 1.0, 0.4688, 0.5, 0.4375, 0.5, 0.4375, 1.0, 0.4688, 1.0, 0.4375, 0.5, 0.4062, 0.5, 0.4062, 1.0, 0.4375, 1.0, 0.4062, 0.5, 0.375, 0.5, 0.375, 1.0, 0.4062, 1.0, 0.375, 0.5, 0.3438, 0.5, 0.3438, 1.0, 0.375, 1.0, 0.3438, 0.5, 0.3125, 0.5, 0.3125, 1.0, 0.3438, 1.0, 0.3125, 0.5, 0.2812, 0.5, 0.2812, 1.0, 0.3125, 1.0, 0.2812, 0.5, 0.25, 0.5, 0.25, 1.0, 0.2812, 1.0, 0.25, 0.5, 0.2188, 0.5, 0.2188, 1.0, 0.25, 1.0, 0.2188, 0.5, 0.1875, 0.5, 0.1875, 1.0, 0.2188, 1.0, 0.1875, 0.5, 0.1562, 0.5, 0.1562, 1.0, 0.1875, 1.0, 0.1562, 0.5, 0.125, 0.5, 0.125, 1.0, 0.1562, 1.0, 0.125, 0.5, 0.09375, 0.5, 0.09375, 1.0, 0.125, 1.0, 0.09375, 0.5, 0.0625, 0.5, 0.0625, 1.0, 0.09375, 1.0, 0.7812, 1.0, 0.7812, 1.0, 0.8125, 1.0, 0.8125, 1.0, 0.0625, 0.5, 0.03125, 0.5, 0.03125, 1.0, 0.0625, 1.0, 0.03125, 0.5, 0.0, 0.5, 0.0, 1.0, 0.03125, 1.0, 0.75, 0.49, 0.7032, 0.4854, 0.6582, 0.4717, 0.6167, 0.4496, 0.5803, 0.4197, 0.5504, 0.3833, 0.5283, 0.3418, 0.5146, 0.2968, 0.51, 0.25, 0.5146, 0.2032, 0.5283, 0.1582, 0.5504, 0.1167, 0.5803, 0.08029, 0.6167, 0.05045, 0.6582, 0.02827, 0.7032, 0.01461, 0.75, 0.01, 0.7968, 0.01461, 0.8418, 0.02827, 0.8833, 0.05045, 0.9197, 0.08029, 0.9496, 0.1167, 0.9717, 0.1582, 0.9854, 0.2032, 0.99, 0.25, 0.9854, 0.2968, 0.9717, 0.3418, 0.9496, 0.3833, 0.9197, 0.4197, 0.8833, 0.4496, 0.8418, 0.4717, 0.7968, 0.4854, 0.4062, 1.0, 0.4062, 1.0, 0.4375, 1.0, 0.4375, 1.0, 0.5, 1.0, 0.5, 1.0, 0.5312, 1.0, 0.5312, 1.0, 0.2188, 1.0, 0.2188, 1.0, 0.25, 1.0, 0.25, 1.0, 0.9062, 1.0, 0.9062, 1.0, 0.9375, 1.0, 0.9375, 1.0, 0.625, 1.0, 0.625, 1.0, 0.6562, 1.0, 0.6562, 1.0, 0.3438, 1.0, 0.3438, 1.0, 0.375, 1.0, 0.375, 1.0, 0.0625, 1.0, 0.0625, 1.0, 0.09375, 1.0, 0.09375, 1.0, 0.75, 1.0, 0.75, 1.0, 0.7812, 1.0, 0.7812, 1.0, 0.4688, 1.0, 0.4688, 1.0, 0.5, 1.0, 0.5, 1.0, 0.1875, 1.0, 0.1875, 1.0, 0.2188, 1.0, 0.2188, 1.0, 0.875, 1.0, 0.875, 1.0, 0.9062, 1.0, 0.9062, 1.0, 0.5938, 1.0, 0.5938, 1.0, 0.625, 1.0, 0.625, 1.0, 0.3125, 1.0, 0.3125, 1.0, 0.3438, 1.0, 0.3438, 1.0, 0.03125, 1.0, 0.03125, 1.0, 0.0625, 1.0, 0.0625, 1.0, 0.7188, 1.0, 0.7188, 1.0, 0.75, 1.0, 0.75, 1.0, 0.4375, 1.0, 0.4375, 1.0, 0.4688, 1.0, 0.4688, 1.0, 0.1562, 1.0, 0.1562, 1.0, 0.1875, 1.0, 0.1875, 1.0, 0.8438, 1.0, 0.8438, 1.0, 0.875, 1.0, 0.875, 1.0, 0.5625, 1.0, 0.5625, 1.0, 0.5938, 1.0, 0.5938, 1.0, 0.9688, 1.0, 0.9688, 1.0, 1.0, 1.0, 1.0, 1.0, 0.2812, 1.0, 0.2812, 1.0, 0.3125, 1.0, 0.3125, 1.0, 0.0, 1.0, 0.0, 1.0, 0.03125, 1.0, 0.03125, 1.0, 0.6875, 1.0, 0.6875, 1.0, 0.7188, 1.0, 0.7188, 1.0, 0.4062, 1.0, 0.4062, 1.0, 0.4375, 1.0, 0.4375, 1.0, 0.125, 1.0, 0.125, 1.0, 0.1562, 1.0, 0.1562, 1.0, 0.8125, 1.0, 0.8125, 1.0, 0.8438, 1.0, 0.8438, 1.0, 0.5312, 1.0, 0.5312, 1.0, 0.5625, 1.0, 0.5625, 1.0, 0.25, 1.0, 0.25, 1.0, 0.2812, 1.0, 0.2812, 1.0, 0.9375, 1.0, 0.9375, 1.0, 0.9688, 1.0, 0.9688, 1.0, 0.6562, 1.0, 0.6562, 1.0, 0.6875, 1.0, 0.6875, 1.0, 0.375, 1.0, 0.375, 1.0, 0.4062, 1.0, 0.4062, 1.0, 0.09375, 1.0, 0.09375, 1.0, 0.125, 1.0, 0.125, 1.0, 0.2968, 0.4854, 0.3418, 0.4717, 0.3833, 0.4496, 0.4197, 0.4197, 0.4496, 0.3833, 0.4717, 0.3418, 0.4854, 0.2968, 0.49, 0.25, 0.4854, 0.2032, 0.4717, 0.1582, 0.4496, 0.1167, 0.4197, 0.08029, 0.3833, 0.05045, 0.3418, 0.02827, 0.2968, 0.01461, 0.25, 0.01, 0.2032, 0.01461, 0.1582, 0.02827, 0.1167, 0.05045, 0.08029, 0.08029, 0.05045, 0.1167, 0.02827, 0.1582, 0.01461, 0.2032, 0.01, 0.25, 0.01461, 0.2968, 0.02827, 0.3418, 0.05045, 0.3833, 0.08029, 0.4197, 0.1167, 0.4496, 0.1582, 0.4717, 0.2032, 0.4854, 0.25, 0.49, 0.8125, 1.0, 0.8125, 1.0, 0.8438, 1.0, 0.8438, 1.0, 0.375, 1.0, 0.375, 1.0, 0.4062, 1.0, 0.4062, 1.0, 0.7812, 1.0, 0.7812, 1.0, 0.8125, 1.0, 0.8125, 1.0, 0.3438, 1.0, 0.3438, 1.0, 0.375, 1.0, 0.375, 1.0, 0.75, 1.0, 0.75, 1.0, 0.7812, 1.0, 0.7812, 1.0, 0.3125, 1.0, 0.3125, 1.0, 0.3438, 1.0, 0.3438, 1.0, 0.7188, 1.0, 0.7188, 1.0, 0.75, 1.0, 0.75, 1.0, 0.2812, 1.0, 0.2812, 1.0, 0.3125, 1.0, 0.3125, 1.0, 0.6875, 1.0, 0.6875, 1.0, 0.7188, 1.0, 0.7188, 1.0, 0.25, 1.0, 0.25, 1.0, 0.2812, 1.0, 0.2812, 1.0, 0.6562, 1.0, 0.6562, 1.0, 0.6875, 1.0, 0.6875, 1.0, 0.2188, 1.0, 0.2188, 1.0, 0.25, 1.0, 0.25, 1.0, 0.625, 1.0, 0.625, 1.0, 0.6562, 1.0, 0.6562, 1.0, 0.1875, 1.0, 0.1875, 1.0, 0.2188, 1.0, 0.2188, 1.0, 0.5938, 1.0, 0.5938, 1.0, 0.625, 1.0, 0.625, 1.0, 0.1562, 1.0, 0.1562, 1.0, 0.1875, 1.0, 0.1875, 1.0, 0.5625, 1.0, 0.5625, 1.0, 0.5938, 1.0, 0.5938, 1.0, 0.9688, 1.0, 0.9688, 1.0, 1.0, 1.0, 1.0, 1.0, 0.125, 1.0, 0.125, 1.0, 0.1562, 1.0, 0.1562, 1.0, 0.5312, 1.0, 0.5312, 1.0, 0.5625, 1.0, 0.5625, 1.0, 0.9375, 1.0, 0.9375, 1.0, 0.9688, 1.0, 0.9688, 1.0, 0.09375, 1.0, 0.09375, 1.0, 0.125, 1.0, 0.125, 1.0, 0.5, 1.0, 0.5, 1.0, 0.5312, 1.0, 0.5312, 1.0, 0.9062, 1.0, 0.9062, 1.0, 0.9375, 1.0, 0.9375, 1.0, 0.0625, 1.0, 0.0625, 1.0, 0.09375, 1.0, 0.09375, 1.0, 0.4688, 1.0, 0.4688, 1.0, 0.5, 1.0, 0.5, 1.0, 0.875, 1.0, 0.875, 1.0, 0.9062, 1.0, 0.9062, 1.0, 0.03125, 1.0, 0.03125, 1.0, 0.0625, 1.0, 0.0625, 1.0, 0.4375, 1.0, 0.4375, 1.0, 0.4688, 1.0, 0.4688, 1.0, 0.8438, 1.0, 0.8438, 1.0, 0.875, 1.0, 0.875, 1.0, 0.0, 1.0, 0.0, 1.0, 0.03125, 1.0, 0.03125, 1.0])
me_cylinder_002.materials.append(mat_aluminium)
me_cylinder_002.materials.append(mat_white)
me_cylinder_002.use_remesh_preserve_volume = False
me_cylinder_002.use_remesh_preserve_attributes = False
me_cylinder_002.use_mirror_vertex_groups = False
me_cylinder_002.update()
me_cube_002 = bpy.data.meshes.new('Cube.002')
me_cube_002.from_pydata([(0.6433, -0.9635, -0.1691), (-0.6433, -0.9635, -0.1691), (0.6433, -0.9672, -0.1623), (-0.6433, -0.9672, -0.1623), (0.6433, -0.9721, -0.1563), (-0.6433, -0.9721, -0.1563), (0.6433, -0.9781, -0.1514), (-0.6433, -0.9781, -0.1514), (0.6433, -0.9849, -0.1478), (-0.6433, -0.9849, -0.1478), (0.6433, -0.9923, -0.1455), (-0.6433, -0.9923, -0.1455), (0.6433, -1.0, -0.1448), (-0.6433, -1.0, -0.1448), (0.6434, -1.008, -0.1455), (-0.6433, -1.008, -0.1455), (0.6433, -1.015, -0.1478), (-0.6433, -1.015, -0.1478), (0.6433, -1.022, -0.1514), (-0.6433, -1.022, -0.1514), (0.6433, -1.028, -0.1563), (-0.6433, -1.028, -0.1563), (0.6433, -1.033, -0.1623), (-0.6433, -1.033, -0.1623), (0.6433, -1.036, -0.1691), (-0.6433, -1.036, -0.1691), (0.6433, -1.039, -0.1765), (-0.6433, -1.039, -0.1765), (0.6433, -1.039, -0.1842), (-0.6433, -1.039, -0.1842), (0.6433, -1.039, -0.1919), (-0.6433, -1.039, -0.1919), (0.6433, -1.036, -0.1993), (-0.6433, -1.036, -0.1993), (0.6433, -1.033, -0.2062), (-0.6433, -1.033, -0.2062), (0.6433, -1.028, -0.2121), (-0.6433, -1.028, -0.2121), (0.6433, -1.022, -0.2171), (-0.6433, -1.022, -0.2171), (0.6433, -1.015, -0.2207), (-0.6433, -1.015, -0.2207), (0.6433, -1.008, -0.2229), (-0.6433, -1.008, -0.2229), (0.6433, -1.0, -0.2237), (-0.6433, -1.0, -0.2237), (0.6433, -0.9923, -0.2229), (-0.6433, -0.9923, -0.2229), (0.6433, -0.9849, -0.2207), (-0.6433, -0.9849, -0.2207), (0.6433, -0.9781, -0.2171), (-0.6433, -0.9781, -0.2171), (0.6433, -0.9721, -0.2121), (-0.6433, -0.9721, -0.2121), (0.6433, -0.9672, -0.2062), (-0.6433, -0.9672, -0.2062), (0.6433, -0.9635, -0.1993), (-0.6433, -0.9635, -0.1993), (0.6433, -0.9613, -0.1919), (-0.6433, -0.9613, -0.1919), (0.6433, -0.9605, -0.1842), (-0.6433, -0.9605, -0.1842), (-0.6433, -0.9613, -0.1765), (0.6433, -0.9613, -0.1765)], [], [(41, 40, 38, 39), (43, 42, 40, 41), (45, 44, 42, 43), (47, 46, 44, 45), (49, 48, 46, 47), (51, 50, 48, 49), (53, 52, 50, 51), (55, 54, 52, 53), (57, 56, 54, 55), (59, 58, 56, 57), (61, 60, 58, 59), (39, 38, 36, 37), (37, 36, 34, 35), (35, 34, 32, 33), (33, 32, 30, 31), (31, 30, 28, 29), (29, 28, 26, 27), (27, 26, 24, 25), (25, 24, 22, 23), (23, 22, 20, 21), (21, 20, 18, 19), (19, 18, 16, 17), (17, 16, 14, 15), (15, 14, 12, 13), (13, 12, 10, 11), (11, 10, 8, 9), (9, 8, 6, 7), (7, 6, 4, 5), (5, 4, 2, 3), (3, 2, 0, 1), (43, 41, 39, 37, 35, 33, 31, 29, 27, 25, 23, 21, 19, 17, 15, 13, 11, 9, 7, 5, 3, 1, 62, 61, 59, 57, 55, 53, 51, 49, 47, 45), (1, 0, 63, 62), (62, 63, 60, 61), (40, 42, 44, 46, 48, 50, 52, 54, 56, 58, 60, 63, 0, 2, 4, 6, 8, 10, 12, 14, 16, 18, 20, 22, 24, 26, 28, 30, 32, 34, 36, 38)])
_uv = me_cube_002.uv_layers.new(name='UVMap')
_uv.uv.foreach_set('vector', [1.0, 0.5, 1.0, 1.0, 0.9688, 1.0, 0.9688, 0.5, 0.9688, 0.5, 0.9688, 1.0, 0.9375, 1.0, 0.9375, 0.5, 0.9375, 0.5, 0.9375, 1.0, 0.9062, 1.0, 0.9062, 0.5, 0.9062, 0.5, 0.9062, 1.0, 0.875, 1.0, 0.875, 0.5, 0.875, 0.5, 0.875, 1.0, 0.8438, 1.0, 0.8438, 0.5, 0.8438, 0.5, 0.8438, 1.0, 0.8125, 1.0, 0.8125, 0.5, 0.8125, 0.5, 0.8125, 1.0, 0.7812, 1.0, 0.7812, 0.5, 0.7812, 0.5, 0.7812, 1.0, 0.75, 1.0, 0.75, 0.5, 0.75, 0.5, 0.75, 1.0, 0.7188, 1.0, 0.7188, 0.5, 0.7188, 0.5, 0.7188, 1.0, 0.6875, 1.0, 0.6875, 0.5, 0.6875, 0.5, 0.6875, 1.0, 0.6562, 1.0, 0.6562, 0.5, 0.6562, 0.5, 0.6562, 1.0, 0.625, 1.0, 0.625, 0.5, 0.625, 0.5, 0.625, 1.0, 0.5938, 1.0, 0.5938, 0.5, 0.5938, 0.5, 0.5938, 1.0, 0.5625, 1.0, 0.5625, 0.5, 0.5625, 0.5, 0.5625, 1.0, 0.5312, 1.0, 0.5312, 0.5, 0.5312, 0.5, 0.5312, 1.0, 0.5, 1.0, 0.5, 0.5, 0.5, 0.5, 0.5, 1.0, 0.4688, 1.0, 0.4688, 0.5, 0.4688, 0.5, 0.4688, 1.0, 0.4375, 1.0, 0.4375, 0.5, 0.4375, 0.5, 0.4375, 1.0, 0.4062, 1.0, 0.4062, 0.5, 0.4062, 0.5, 0.4062, 1.0, 0.375, 1.0, 0.375, 0.5, 0.375, 0.5, 0.375, 1.0, 0.3438, 1.0, 0.3438, 0.5, 0.3438, 0.5, 0.3438, 1.0, 0.3125, 1.0, 0.3125, 0.5, 0.3125, 0.5, 0.3125, 1.0, 0.2812, 1.0, 0.2812, 0.5, 0.2812, 0.5, 0.2812, 1.0, 0.25, 1.0, 0.25, 0.5, 0.25, 0.5, 0.25, 1.0, 0.2188, 1.0, 0.2188, 0.5, 0.2188, 0.5, 0.2188, 1.0, 0.1875, 1.0, 0.1875, 0.5, 0.1875, 0.5, 0.1875, 1.0, 0.1562, 1.0, 0.1562, 0.5, 0.1562, 0.5, 0.1562, 1.0, 0.125, 1.0, 0.125, 0.5, 0.125, 0.5, 0.125, 1.0, 0.09375, 1.0, 0.09375, 0.5, 0.09375, 0.5, 0.09375, 1.0, 0.0625, 1.0, 0.0625, 0.5, 0.9854, 0.2032, 0.9717, 0.1582, 0.9496, 0.1167, 0.9197, 0.08029, 0.8833, 0.05045, 0.8418, 0.02827, 0.7968, 0.01461, 0.75, 0.01, 0.7032, 0.01461, 0.6582, 0.02827, 0.6167, 0.05045, 0.5803, 0.08029, 0.5504, 0.1167, 0.5283, 0.1582, 0.5146, 0.2032, 0.51, 0.25, 0.5146, 0.2968, 0.5283, 0.3418, 0.5504, 0.3833, 0.5803, 0.4197, 0.6167, 0.4496, 0.6582, 0.4717, 0.7032, 0.4854, 0.75, 0.49, 0.7968, 0.4854, 0.8418, 0.4717, 0.8833, 0.4496, 0.9197, 0.4197, 0.9496, 0.3833, 0.9717, 0.3418, 0.9854, 0.2968, 0.99, 0.25, 0.0625, 0.5, 0.0625, 1.0, 0.03125, 1.0, 0.03125, 0.5, 0.03125, 0.5, 0.03125, 1.0, 0.0, 1.0, 0.0, 0.5, 0.4717, 0.1582, 0.4854, 0.2032, 0.49, 0.25, 0.4854, 0.2968, 0.4717, 0.3418, 0.4496, 0.3833, 0.4197, 0.4197, 0.3833, 0.4496, 0.3418, 0.4717, 0.2968, 0.4854, 0.25, 0.49, 0.2032, 0.4854, 0.1582, 0.4717, 0.1167, 0.4496, 0.08029, 0.4197, 0.05045, 0.3833, 0.02827, 0.3418, 0.01461, 0.2968, 0.01, 0.25, 0.01461, 0.2032, 0.02827, 0.1582, 0.05045, 0.1167, 0.08029, 0.08029, 0.1167, 0.05045, 0.1582, 0.02827, 0.2032, 0.01461, 0.25, 0.01, 0.2968, 0.01461, 0.3418, 0.02827, 0.3833, 0.05045, 0.4197, 0.08029, 0.4496, 0.1167])
_uv.active_render = True
_uv = me_cube_002.uv_layers.new(name='UVMap.001')
_uv.uv.foreach_set('vector', [0.0, 0.0, 0.0, 0.0, 0.0, 0.0, 0.0, 0.0, 0.0, 0.0, 0.0, 0.0, 0.0, 0.0, 0.0, 0.0, 0.0, 0.0, 0.0, 0.0, 0.0, 0.0, 0.0, 0.0, 0.0, 0.0, 0.0, 0.0, 0.0, 0.0, 0.0, 0.0, 0.0, 0.0, 0.0, 0.0, 0.0, 0.0, 0.0, 0.0, 0.0, 0.0, 0.0, 0.0, 0.0, 0.0, 0.0, 0.0, 0.0, 0.0, 0.0, 0.0, 0.0, 0.0, 0.0, 0.0, 0.0, 0.0, 0.0, 0.0, 0.0, 0.0, 0.0, 0.0, 0.0, 0.0, 0.0, 0.0, 0.0, 0.0, 0.0, 0.0, 0.0, 0.0, 0.0, 0.0, 0.0, 0.0, 0.0, 0.0, 0.0, 0.0, 0.0, 0.0, 0.0, 0.0, 0.0, 0.0, 0.0, 0.0, 0.0, 0.0, 0.0, 0.0, 0.0, 0.0, 0.0, 0.0, 0.0, 0.0, 0.0, 0.0, 0.0, 0.0, 0.0, 0.0, 0.0, 0.0, 0.0, 0.0, 0.0, 0.0, 0.0, 0.0, 0.0, 0.0, 0.0, 0.0, 0.0, 0.0, 0.0, 0.0, 0.0, 0.0, 0.0, 0.0, 0.0, 0.0, 0.0, 0.0, 0.0, 0.0, 0.0, 0.0, 0.0, 0.0, 0.0, 0.0, 0.0, 0.0, 0.0, 0.0, 0.0, 0.0, 0.0, 0.0, 0.0, 0.0, 0.0, 0.0, 0.0, 0.0, 0.0, 0.0, 0.0, 0.0, 0.0, 0.0, 0.0, 0.0, 0.0, 0.0, 0.0, 0.0, 0.0, 0.0, 0.0, 0.0, 0.0, 0.0, 0.0, 0.0, 0.0, 0.0, 0.0, 0.0, 0.0, 0.0, 0.0, 0.0, 0.0, 0.0, 0.0, 0.0, 0.0, 0.0, 0.0, 0.0, 0.0, 0.0, 0.0, 0.0, 0.0, 0.0, 0.0, 0.0, 0.0, 0.0, 0.0, 0.0, 0.0, 0.0, 0.0, 0.0, 0.0, 0.0, 0.0, 0.0, 0.0, 0.0, 0.0, 0.0, 0.0, 0.0, 0.0, 0.0, 0.0, 0.0, 0.0, 0.0, 0.0, 0.0, 0.0, 0.0, 0.0, 0.0, 0.0, 0.0, 0.0, 0.0, 0.0, 0.0, 0.0, 0.0, 0.0, 0.0, 0.0, 0.0, 0.0, 0.0, 0.0, 0.0, 0.0, 0.0, 0.0, 0.0, 0.0, 0.0, 0.0, 0.0, 0.0, 0.0, 0.0, 0.0, 0.0, 0.0, 0.0, 0.0, 0.0, 0.0, 0.0, 0.0, 0.0, 0.0, 0.0, 0.0, 0.0, 0.0, 0.0, 0.0, 0.0, 0.0, 0.0, 0.0, 0.0, 0.0, 0.0, 0.0, 0.0, 0.0, 0.0, 0.0, 0.0, 0.0, 0.0, 0.0, 0.0, 0.0, 0.0, 0.0, 0.0, 0.0, 0.0, 0.0, 0.0, 0.0, 0.0, 0.0, 0.0, 0.0, 0.0, 0.0, 0.0, 0.0, 0.0, 0.0, 0.0, 0.0, 0.0, 0.0, 0.0, 0.0, 0.0, 0.0, 0.0, 0.0, 0.0, 0.0, 0.0, 0.0, 0.0, 0.0, 0.0, 0.0, 0.0, 0.0, 0.0, 0.0, 0.0, 0.0, 0.0, 0.0, 0.0, 0.0, 0.0, 0.0, 0.0, 0.0, 0.0, 0.0, 0.0, 0.0, 0.0, 0.0, 0.0, 0.0, 0.0, 0.0, 0.0, 0.0, 0.0, 0.0, 0.0, 0.0, 0.0, 0.0, 0.0, 0.0, 0.0, 0.0, 0.0, 0.0, 0.0, 0.0, 0.0, 0.0, 0.0, 0.0, 0.0, 0.0, 0.0, 0.0, 0.0, 0.0, 0.0, 0.0, 0.0, 0.0, 0.0, 0.0, 0.0, 0.0, 0.0, 0.0])
me_cube_002.materials.append(mat_aluminium)
me_cube_002.use_remesh_preserve_volume = False
me_cube_002.use_remesh_preserve_attributes = False
me_cube_002.use_mirror_vertex_groups = False
me_cube_002.update()
me_cube_003 = bpy.data.meshes.new('Cube.003')
me_cube_003.from_pydata([(-0.5899, -0.1766, 0.2443), (-0.5899, 0.3485, 0.2452), (-0.5899, -0.1752, 0.5693), (-0.5899, 0.05145, 0.5693), (0.5899, -0.1766, 0.2443), (0.5899, 0.3485, 0.2452), (0.5899, -0.1752, 0.5693), (0.5899, 0.05145, 0.5693), (-0.5792, 0.08641, 0.575), (-5.378e-10, 0.08641, 0.575), (-0.5792, 0.3834, 0.2509), (-5.378e-10, 0.3834, 0.2509), (0.5792, 0.08641, 0.575), (0.5792, 0.3834, 0.2509), (-0.5516, -0.2136, 0.5601), (-0.5516, -0.215, 0.2534), (0.5516, -0.2136, 0.5601), (0.5516, -0.215, 0.2534), (-0.5899, 0.08593, 0.2448), (-0.5899, -0.1759, 0.4068), (-0.5899, -0.06188, 0.5693), (-0.5899, 0.2, 0.4073), (0.5899, 0.08593, 0.2448), (0.5899, -0.1759, 0.4068), (0.5899, -0.06188, 0.5693), (0.5899, 0.2, 0.4073), (-0.2896, 0.08641, 0.575), (-0.2896, 0.3834, 0.2509), (-0.5792, 0.2349, 0.413), (0.2896, 0.08641, 0.575), (0.2896, 0.3834, 0.2509), (0.5792, 0.2349, 0.413), (-0.5516, -0.2143, 0.4068), (0.5516, -0.2143, 0.4068), (0.0, -0.2136, 0.5601), (0.0, -0.215, 0.2534), (0.0, -0.2143, 0.4068), (0.5899, 0.01202, 0.407), (-0.5899, 0.01202, 0.407)], [], [(38, 19, 2, 20), (37, 24, 6, 23), (36, 33, 16, 34), (11, 27, 10, 28, 8, 26, 9, 29, 12, 31, 13, 30), (32, 36, 34, 14), (15, 35, 36, 32), (35, 17, 33, 36), (22, 37, 23, 4), (5, 25, 37, 22), (25, 7, 24, 37), (21, 38, 20, 3), (1, 18, 38, 21), (18, 0, 19, 38)])
me_cube_003.polygons.foreach_set('material_index', [1, 1, 1, 1, 1, 1, 1, 1, 1, 1, 1, 1, 1])
_uv = me_cube_003.uv_layers.new(name='UVMap')
_uv.uv.foreach_set('vector', [0.625, 0.1277, 0.625, 0.08046, 0.625, 0.0875, 0.625, 0.1313, 0.625, 0.1277, 0.625, 0.1313, 0.625, 0.0875, 0.625, 0.08046, 0.625, 0.08046, 0.625, 0.08046, 0.625, 0.0875, 0.625, 0.0875, 0.75, 0.575, 0.8125, 0.575, 0.875, 0.575, 0.875, 0.575, 0.875, 0.575, 0.8125, 0.575, 0.75, 0.575, 0.8125, 0.575, 0.875, 0.575, 0.875, 0.575, 0.875, 0.575, 0.8125, 0.575, 0.625, 0.08046, 0.625, 0.08046, 0.625, 0.0875, 0.625, 0.0875, 0.625, 0.07342, 0.625, 0.07342, 0.625, 0.08046, 0.625, 0.08046, 0.625, 0.07342, 0.625, 0.07342, 0.625, 0.08046, 0.625, 0.08046, 0.625, 0.1242, 0.625, 0.1277, 0.625, 0.08046, 0.625, 0.07342, 0.625, 0.175, 0.625, 0.175, 0.625, 0.1277, 0.625, 0.1242, 0.625, 0.175, 0.625, 0.175, 0.625, 0.1313, 0.625, 0.1277, 0.625, 0.175, 0.625, 0.1277, 0.625, 0.1313, 0.625, 0.175, 0.625, 0.175, 0.625, 0.1242, 0.625, 0.1277, 0.625, 0.175, 0.625, 0.1242, 0.625, 0.07342, 0.625, 0.08046, 0.625, 0.1277])
_uv.active_render = True
_uv = me_cube_003.uv_layers.new(name='UVMap.001')
_uv.uv.foreach_set('vector', [0.0, 0.0, 0.0, 0.0, 0.0, 0.0, 0.0, 0.0, 0.0, 0.0, 0.0, 0.0, 0.0, 0.0, 0.0, 0.0, 0.0, 0.0, 0.0, 0.0, 0.0, 0.0, 0.0, 0.0, 0.0, 0.0, 0.0, 0.0, 0.0, 0.0, 0.0, 0.0, 0.0, 0.0, 0.0, 0.0, 0.0, 0.0, 0.0, 0.0, 0.0, 0.0, 0.0, 0.0, 0.0, 0.0, 0.0, 0.0, 0.0, 0.0, 0.0, 0.0, 0.0, 0.0, 0.0, 0.0, 0.0, 0.0, 0.0, 0.0, 0.0, 0.0, 0.0, 0.0, 0.0, 0.0, 0.0, 0.0, 0.0, 0.0, 0.0, 0.0, 0.0, 0.0, 0.0, 0.0, 0.0, 0.0, 0.0, 0.0, 0.0, 0.0, 0.0, 0.0, 0.0, 0.0, 0.0, 0.0, 0.0, 0.0, 0.0, 0.0, 0.0, 0.0, 0.0, 0.0, 0.0, 0.0, 0.0, 0.0, 0.0, 0.0, 0.0, 0.0, 0.0, 0.0, 0.0, 0.0, 0.0, 0.0, 0.0, 0.0, 0.0, 0.0, 0.0, 0.0, 0.0, 0.0, 0.0, 0.0])
me_cube_003.materials.append(mat_blue)
me_cube_003.materials.append(mat_glass)
me_cube_003.materials.append(mat_black)
me_cube_003.materials.append(mat_aluminium)
me_cube_003.use_remesh_preserve_volume = False
me_cube_003.use_remesh_preserve_attributes = False
me_cube_003.use_mirror_vertex_groups = False
me_cube_003.update()

# ---- objects
ob_body = bpy.data.objects.new('body', me_cube_001)
ob_headlights = bpy.data.objects.new('headlights', me_cylinder_002)
ob_bumper = bpy.data.objects.new('bumper', me_cube_002)
ob_window = bpy.data.objects.new('window', me_cube_003)

# ---- transforms, parenting, visibility, modifiers, constraints
ob_body.location = (0.0, 0.0, 0.0)
ob_body.scale = (0.8658, 1.0, 1.0)
ob_body.lineart.crease_threshold = 0.0
ob_headlights.location = (-0.3963, 1.0, -0.03195)
ob_headlights.rotation_euler = (-1.571, -2.22e-16, 2.22e-16)
ob_headlights.scale = (0.08576, 0.08576, 0.03375)
ob_headlights.lineart.crease_threshold = 0.0
ob_bumper.location = (0.0, 0.0, 0.0)
ob_bumper.scale = (0.8803, 1.0, 1.0)
ob_bumper.lineart.crease_threshold = 0.0
ob_window.location = (0.0, 0.0, 0.0)
ob_window.scale = (0.8658, 1.0, 1.0)
ob_window.lineart.crease_threshold = 0.0

# ---- collection membership
col_collection.objects.link(ob_body)
col_collection.objects.link(ob_headlights)
col_collection.objects.link(ob_bumper)
col_collection.objects.link(ob_window)

# ---- scene / render settings (as saved in the file)
scene.frame_start = 1; scene.frame_end = 250; scene.frame_set(1)
scene.render.engine = 'BLENDER_EEVEE_NEXT'
scene.cycles.use_denoising = False
scene.cycles.samples = 128
scene.cycles.sampling_pattern = 'TABULATED_SOBOL'
scene.cycles.use_adaptive_sampling = False
scene.cycles.use_light_tree = False
scene.view_settings.view_transform = 'Filmic'
bpy.context.view_layer.update()

# ---- added for rendering (the .blend has no active camera and no usable light): camera, sun
cam_auto = bpy.data.cameras.new('AutoCamera')
cam_auto.lens = 50.0
cam_auto.sensor_width = 36.0
cam_auto.clip_end = 1000.0
ob_auto_camera = bpy.data.objects.new('AutoCamera', cam_auto)
scene.collection.objects.link(ob_auto_camera)
ob_auto_camera.location = (2.41184, -2.93031, 2.11647)
ob_auto_camera.rotation_euler = (1.09748, -7.21219e-08, 0.694738)
scene.camera = ob_auto_camera
light_auto_sun = bpy.data.lights.new('AutoSun', 'SUN')
light_auto_sun.energy = 3.0
light_auto_sun.angle = 0.0523599
ob_auto_sun = bpy.data.objects.new('AutoSun', light_auto_sun)
scene.collection.objects.link(ob_auto_sun)
ob_auto_sun.rotation_euler = (0.872665, 0.174533, 0.523599)
bpy.context.view_layer.update()
